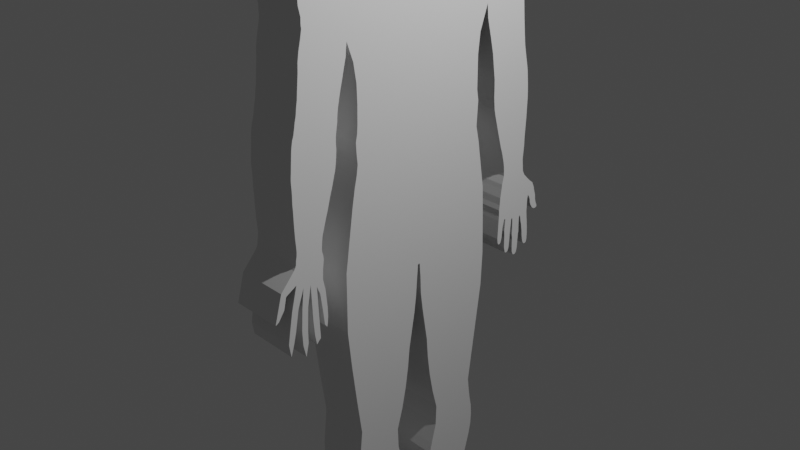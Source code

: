 # Source: HumanBody3.blend  (saved by Blender 3.4.6; exported with 4.5.12 LTS)
import bpy
from mathutils import Matrix  # noqa: F401  (used for matrix-valued properties, if any)

bpy.ops.wm.read_factory_settings(use_empty=True)
scene = bpy.context.scene
scene.name = 'Scene'

# ---- collections
col_collection = bpy.data.collections.new('Collection'); scene.collection.children.link(col_collection)

# ---- world
world_world = bpy.data.worlds.new('World'); scene.world = world_world
world_world.use_nodes = True; world_world.node_tree.nodes.clear()
_N = world_world.node_tree.nodes; _L = world_world.node_tree.links
n0 = _N.new('ShaderNodeOutputWorld'); n0.name = 'World Output'; n0.location = (300, 300)
n1 = _N.new('ShaderNodeBackground'); n1.name = 'Background'; n1.location = (10, 300)
n1.inputs[0].default_value = (0.05088, 0.05088, 0.05088, 1.0)
_L.new(n1.outputs[0], n0.inputs[0])
n0.is_active_output = True
world_world.color = (0.05088, 0.05088, 0.05088)
world_world.use_sun_shadow = False
world_world.sun_shadow_jitter_overblur = 0.0

# ---- cameras
cam_camera = bpy.data.cameras.new('Camera')
cam_camera.clip_end = 100.0
cam_camera.ortho_scale = 7.314

# ---- lights
light_light = bpy.data.lights.new('Light', 'POINT')
light_light.transmission_factor = 0.0
light_light.energy = 1000.0
light_light.shadow_soft_size = 0.1
light_light.shadow_maximum_resolution = 0.006
light_light.use_absolute_resolution = True

# ---- meshes
me_plane = bpy.data.meshes.new('Plane')
me_plane.from_pydata([(0.8184, -0.9625, -0.2837), (-2.11, 0.8941, -0.2837), (1.0, 0.9376, -0.2837), (-0.5, -0.8704, -0.2837), (-4.836, 5.062e-05, -0.2837), (-3.671, -0.3441, -0.2837), (-3.676, 0.3326, -0.2837), (0.4019, -0.001995, -0.2837), (4.084, 0.2358, -0.2837), (4.155, -0.6598, -0.2837), (2.307, -0.296, -0.2837), (1.355, -0.1284, -0.2837), (3.26, -0.2446, -0.2837), (0.5526, -0.02631, -0.2837), (2.784, -0.2269, -0.2837), (1.831, -0.1828, -0.2837), (3.737, -0.3, -0.2837), (2.3, 0.2874, -0.2837), (3.248, 0.2362, -0.2837), (1.351, 0.125, -0.2837), (3.723, 0.2923, -0.2837), (1.825, 0.1772, -0.2837), (2.774, 0.2239, -0.2837), (0.5562, 0.02256, -0.2837), (0.479, 0.01505, -0.2837), (0.4772, -0.01947, -0.2837), (0.4131, -0.01661, -0.2837), (0.4081, 0.01012, -0.2837), (0.4046, -0.009304, -0.2837), (0.4032, 0.004062, -0.2837), (0.9534, 0.05742, -0.2837), (0.7548, 0.03063, -0.2837), (0.9536, -0.06116, -0.2837), (0.7531, -0.03818, -0.2837), (1.588, 0.1443, -0.2837), (1.593, -0.1497, -0.2837), (2.069, -0.2306, -0.2837), (2.062, 0.2245, -0.2837), (2.546, -0.2849, -0.2837), (2.537, 0.2815, -0.2837), (3.011, 0.1922, -0.2837), (3.13, 0.2125, -0.2837), (2.893, 0.1974, -0.2837), (3.022, -0.2016, -0.2837), (2.903, -0.205, -0.2837), (3.141, -0.2207, -0.2837), (3.498, -0.2877, -0.2837), (3.975, -0.2877, -0.2837), (3.856, -0.2971, -0.2837), (4.094, -0.2645, -0.2837), (4.153, -0.2513, -0.2837), (3.486, 0.2818, -0.2837), (3.96, 0.2811, -0.2837), (3.841, 0.2919, -0.2837), (2.171, 0.7866, -0.2837), (3.184, 0.7612, -0.2837), (2.677, 0.856, -0.2837), (3.691, 0.6419, -0.2837), (2.424, 0.8213, -0.2837), (3.437, 0.6911, -0.2837), (2.931, 0.8278, -0.2837), (3.944, 0.6032, -0.2837), (2.298, 0.8022, -0.2837), (3.311, 0.7209, -0.2837), (2.804, 0.8506, -0.2837), (3.817, 0.6226, -0.2837), (2.551, 0.8474, -0.2837), (3.564, 0.6717, -0.2837), (3.057, 0.7945, -0.2837), (4.07, 0.5979, -0.2837), (2.516, -0.8438, -0.2837), (3.364, -0.7176, -0.2837), (1.667, -0.8624, -0.2837), (3.789, -0.6345, -0.2837), (2.091, -0.8022, -0.2837), (2.94, -0.8273, -0.2837), (1.243, -0.9168, -0.2837), (4.001, -0.6161, -0.2837), (4.079, -0.6456, -0.2837), (-0.7025, 0.8289, -0.2837), (-1.627, 0.78, -0.2837), (0.2225, 0.9358, -0.2837), (-1.848, 0.8031, -0.2837), (-0.1662, 0.9167, -0.2837), (-1.263, 0.7836, -0.2837), (0.6113, 0.9508, -0.2837), (-1.073, 0.8002, -0.2837), (-1.149, 0.804, -0.2837), (-0.8735, 0.7903, -0.2837), (0.1592, -0.9617, -0.2837), (-2.107, -0.8979, -0.2837), (-1.303, -0.7906, -0.2837), (-1.144, -0.8129, -0.2837), (-1.705, -0.7935, -0.2837), (-0.7009, -0.8368, -0.2837), (-1.504, -0.7872, -0.2837), (-1.223, -0.7969, -0.2837), (-1.906, -0.8262, -0.2837), (-0.9227, -0.7966, -0.2837), (-0.8118, -0.8118, -0.2837), (-1.034, -0.8077, -0.2837), (-4.306, -0.4251, -0.2837), (-3.164, -1.177, -0.2837), (-4.74, -0.2733, -0.2837), (-3.82, -0.3455, -0.2837), (-4.528, -0.4048, -0.2837), (-4.06, -0.395, -0.2837), (-4.823, -0.1127, -0.2837), (-3.756, -0.3399, -0.2837), (-4.373, -0.4253, -0.2837), (-3.966, -0.3777, -0.2837), (-4.796, -0.1831, -0.2837), (-3.891, -0.357, -0.2837), (-4.639, -0.3566, -0.2837), (-4.211, -0.4194, -0.2837), (-4.834, -0.0528, -0.2837), (-4.313, 0.4202, -0.2837), (-4.625, 0.3593, -0.2837), (-3.888, 0.3548, -0.2837), (-4.78, 0.2136, -0.2837), (-4.075, 0.3881, -0.2837), (-4.483, 0.4079, -0.2837), (-2.89, -1.382, -0.2837), (-4.826, 0.1004, -0.2837), (-4.166, 0.3977, -0.2837), (-4.545, 0.3941, -0.2837), (-3.803, 0.3358, -0.2837), (-4.71, 0.2999, -0.2837), (-3.968, 0.3679, -0.2837), (-4.401, 0.4146, -0.2837), (-3.745, 0.3352, -0.2837), (-4.806, 0.157, -0.2837), (-4.834, 0.05022, -0.2837), (-3.362, -0.747, -0.2837), (-2.7, -1.413, -0.2837), (-3.24, -1.031, -0.2837), (-3.05, -1.302, -0.2837), (-3.522, -0.4878, -0.2837), (-3.107, 1.242, -0.2837), (-3.323, 0.8167, -0.2837), (-2.812, 1.395, -0.2837), (-3.483, 0.531, -0.2837), (-3.012, 1.325, -0.2837), (-3.21, 1.097, -0.2837), (-2.628, 1.409, -0.2837), (-3.115, -1.242, -0.2837), (-3.576, 0.4184, -0.2837), (-3.166, 1.169, -0.2837), (-2.72, 1.407, -0.2837), (-1.693, 1.465, -0.2837), (-2.153, 1.413, -0.2837), (-1.392, 1.025, -0.2837), (-2.371, 1.383, -0.2837), (-1.443, 1.507, -0.2837), (-1.999, 1.434, -0.2837), (-1.762, 0.9577, -0.2837), (-2.507, 1.402, -0.2837), (-1.572, 1.48, -0.2837), (-2.069, 1.428, -0.2837), (-1.583, 0.9983, -0.2837), (-2.279, 1.386, -0.2837), (-1.306, 1.038, -0.2837), (-1.856, 1.447, -0.2837), (-1.965, 0.9079, -0.2837), (-0.357, 1.228, -0.2837), (-0.09466, 1.223, -0.2837), (-0.8996, 1.075, -0.2837), (-0.1572, 1.55, -0.2837), (-0.5243, 1.179, -0.2837), (-0.2375, 1.244, -0.2837), (-1.112, 1.043, -0.2837), (-0.2208, 1.544, -0.2837), (-0.4686, 1.199, -0.2837), (-0.1866, 1.244, -0.2837), (-0.9793, 1.056, -0.2837), (-0.1032, 1.578, -0.2837), (-0.6903, 1.132, -0.2837), (-0.2924, 1.239, -0.2837), (-1.192, 1.042, -0.2837), (-0.8318, 1.561, -0.2837), (-1.137, 1.556, -0.2837), (-0.5263, 1.548, -0.2837), (-1.29, 1.54, -0.2837), (-0.679, 1.555, -0.2837), (-0.9845, 1.564, -0.2837), (-0.3736, 1.542, -0.2837), (-1.366, 1.525, -0.2837), (-0.7554, 1.559, -0.2837), (-1.061, 1.561, -0.2837), (-0.4499, 1.548, -0.2837), (-1.214, 1.548, -0.2837), (-0.6027, 1.551, -0.2837), (-0.9081, 1.562, -0.2837), (-0.2972, 1.536, -0.2837), (0.3586, 1.408, -0.2837), (0.4518, 1.558, -0.2837), (0.3477, 1.301, -0.2837), (0.4166, 1.653, -0.2837), (0.5452, 1.384, -0.2837), (0.5986, 1.522, -0.2837), (0.1997, 1.192, -0.2837), (0.2116, 1.65, -0.2837), (0.405, 1.396, -0.2837), (0.3868, 1.525, -0.2837), (0.3242, 1.192, -0.2837), (0.5277, 1.575, -0.2837), (0.4803, 1.292, -0.2837), (0.4276, 1.419, -0.2837), (0.05817, 1.203, -0.2837), (0.1598, 1.659, -0.2837), (0.3749, 1.397, -0.2837), (0.3845, 1.544, -0.2837), (0.3276, 1.291, -0.2837), (0.4801, 1.662, -0.2837), (0.544, 1.298, -0.2837), (0.5465, 1.42, -0.2837), (0.1396, 1.199, -0.2837), (0.3542, 1.647, -0.2837), (0.4795, 1.389, -0.2837), (0.4362, 1.525, -0.2837), (0.267, 1.195, -0.2837), (0.4882, 1.568, -0.2837), (0.386, 1.297, -0.2837), (0.3726, 1.416, -0.2837), (-0.04213, 1.217, -0.2837), (0.7578, 1.339, -0.2837), (0.7093, 1.375, -0.2837), (0.684, 1.3, -0.2837), (0.6054, 1.383, -0.2837), (0.7511, 1.318, -0.2837), (0.747, 1.361, -0.2837), (0.5798, 1.298, -0.2837), (0.6031, 1.196, -0.2837), (0.4308, 1.26, -0.2837), (0.4785, 1.187, -0.2837), (0.3555, 1.276, -0.2837), (0.5415, 1.185, -0.2837), (0.5431, 1.252, -0.2837), (0.4177, 1.189, -0.2837), (0.5872, 1.191, -0.2837), (0.5916, 1.241, -0.2837), (0.6152, 1.217, -0.2837), (0.6056, 1.232, -0.2837), (0.6138, 1.207, -0.2837), (0.2845, 1.648, -0.2837), (0.3692, 1.534, -0.2837), (0.7018, 1.674, -0.2837), (0.596, 1.671, -0.2837), (0.6294, 1.588, -0.2837), (0.5452, 1.669, -0.2837), (0.7037, 1.602, -0.2837), (0.6541, 1.675, -0.2837), (0.5713, 1.583, -0.2837), (0.5079, 1.664, -0.2837), (0.7345, 1.667, -0.2837), (0.6238, 1.674, -0.2837), (0.607, 1.586, -0.2837), (0.5755, 1.671, -0.2837), (0.6663, 1.594, -0.2837), (0.6722, 1.673, -0.2837), (0.5513, 1.579, -0.2837), (0.7473, 1.632, -0.2837), (0.7464, 1.654, -0.2837), (0.7313, 1.614, -0.2837), (0.741, 1.661, -0.2837), (0.7422, 1.621, -0.2837), (0.7511, 1.644, -0.2837), (0.7182, 1.608, -0.2837), (0.5044, 1.421, -0.2837), (0.4639, 1.42, -0.2837), (0.5368, 1.527, -0.2837), (0.4842, 1.525, -0.2837), (0.5679, 1.528, -0.2837), (0.7543, 1.432, -0.2837), (0.68, 1.518, -0.2837), (0.6415, 1.428, -0.2837), (0.6344, 1.521, -0.2837), (0.698, 1.429, -0.2837), (0.7283, 1.516, -0.2837), (0.5937, 1.425, -0.2837), (0.6167, 1.521, -0.2837), (0.7305, 1.43, -0.2837), (0.7018, 1.518, -0.2837), (0.6197, 1.428, -0.2837), (0.6564, 1.518, -0.2837), (0.6664, 1.428, -0.2837), (0.7504, 1.515, -0.2837), (0.5679, 1.42, -0.2837), (0.7977, 1.44, -0.2837), (0.7673, 1.512, -0.2837), (0.7796, 1.434, -0.2837), (0.827, 1.482, -0.2837), (0.8039, 1.503, -0.2837), (0.8218, 1.454, -0.2837), (0.7823, 1.51, -0.2837), (0.829, 1.468, -0.2837), (0.8212, 1.495, -0.2837), (0.8104, 1.445, -0.2837), (0.1382, 1.76, -0.2837), (0.03034, 1.72, -0.2837), (0.2088, 1.781, -0.2837), (-0.02942, 1.65, -0.2837), (0.1749, 1.772, -0.2837), (0.1037, 1.752, -0.2837), (0.2266, 1.693, -0.2837), (-0.06378, 1.616, -0.2837), (0.1551, 1.765, -0.2837), (0.06197, 1.735, -0.2837), (0.2436, 1.696, -0.2837), (0.0006543, 1.683, -0.2837), (0.1885, 1.776, -0.2837), (0.1217, 1.755, -0.2837), (0.1963, 1.682, -0.2837), (0.3608, 1.792, -0.2837), (0.2848, 1.793, -0.2837), (0.3157, 1.723, -0.2837), (0.248, 1.784, -0.2837), (0.3456, 1.747, -0.2837), (0.3189, 1.807, -0.2837), (0.2799, 1.704, -0.2837), (0.2259, 1.781, -0.2837), (0.3566, 1.762, -0.2837), (0.2998, 1.799, -0.2837), (0.2996, 1.712, -0.2837), (0.271, 1.789, -0.2837), (0.3329, 1.734, -0.2837), (0.3324, 1.814, -0.2837), (0.2657, 1.699, -0.2837), (0.3487, 1.813, -0.2837), (0.3395, 1.815, -0.2837), (0.3557, 1.807, -0.2837), (0.3611, 1.776, -0.2837), (-2.515, -1.413, -0.2837), (-2.417, -1.39, -0.2837), (-2.618, -1.418, -0.2837), (-2.135, -1.426, -0.2837), (-1.979, -0.9115, -0.2837), (-2.316, -1.388, -0.2837), (-2.044, -0.908, -0.2837), (-2.238, -1.402, -0.2837), (-2.042, -1.44, -0.2837), (-2.362, -1.392, -0.2837), (-0.9701, -1.063, -0.2837), (-1.401, -1.027, -0.2837), (-1.458, -1.509, -0.2837), (-1.641, -0.9925, -0.2837), (-1.206, -1.555, -0.2837), (-1.194, -1.049, -0.2837), (-1.711, -1.465, -0.2837), (-1.799, -0.954, -0.2837), (-1.075, -1.564, -0.2837), (-1.303, -1.043, -0.2837), (-1.579, -1.484, -0.2837), (-1.485, -1.021, -0.2837), (-1.362, -1.535, -0.2837), (-1.084, -1.05, -0.2837), (-1.872, -1.451, -0.2837), (-1.887, -0.9343, -0.2837), (-1.03, -1.568, -0.2837), (-1.347, -1.036, -0.2837), (-1.521, -1.498, -0.2837), (-1.54, -1.013, -0.2837), (-1.281, -1.549, -0.2837), (-1.146, -1.046, -0.2837), (-1.798, -1.458, -0.2837), (-1.705, -0.9776, -0.2837), (-1.136, -1.56, -0.2837), (-1.262, -1.048, -0.2837), (-1.656, -1.475, -0.2837), (-1.433, -1.026, -0.2837), (-1.407, -1.519, -0.2837), (-1.02, -1.056, -0.2837), (-1.946, -1.444, -0.2837), (-0.1008, -1.232, -0.2837), (-0.511, -1.19, -0.2837), (-0.5412, -1.557, -0.2837), (-0.7958, -1.107, -0.2837), (-0.2487, -1.544, -0.2837), (-0.248, -1.248, -0.2837), (-0.8605, -1.564, -0.2837), (-0.902, -1.079, -0.2837), (-0.1556, -1.557, -0.2837), (-0.3423, -1.238, -0.2837), (-0.6956, -1.561, -0.2837), (-0.6851, -1.14, -0.2837), (-0.3388, -1.545, -0.2837), (-0.1791, -1.247, -0.2837), (-0.9519, -1.569, -0.2837), (-0.9405, -1.068, -0.2837), (-0.1092, -1.582, -0.2837), (-0.3814, -1.227, -0.2837), (-0.6102, -1.559, -0.2837), (-0.7243, -1.129, -0.2837), (-0.2912, -1.542, -0.2837), (-0.2088, -1.251, -0.2837), (-0.9171, -1.566, -0.2837), (-0.8493, -1.093, -0.2837), (-0.204, -1.553, -0.2837), (-0.292, -1.244, -0.2837), (-0.7652, -1.565, -0.2837), (-0.5762, -1.169, -0.2837), (-0.4239, -1.552, -0.2837), (-0.1448, -1.237, -0.2837), (-0.9927, -1.57, -0.2837), (-0.1338, -1.567, -0.2837), (0.775, -1.349, -0.2837), (0.2279, -1.223, -0.2837), (0.048, -1.563, -0.2837), (0.3737, -1.82, -0.2837), (0.7811, -1.658, -0.2837), (0.07072, -1.739, -0.2837), (0.6356, -1.218, -0.2837), (0.8564, -1.482, -0.2837), (0.2503, -1.714, -0.2837), (0.519, -1.662, -0.2837), (0.1201, -1.685, -0.2837), (0.6419, -1.681, -0.2837), (0.3503, -1.781, -0.2837), (0.3079, -1.626, -0.2837), (0.1059, -1.483, -0.2837), (0.5636, -1.52, -0.2837), (0.5329, -1.591, -0.2837), (0.7181, -1.513, -0.2837), (0.3043, -1.551, -0.2837), (0.3255, -1.506, -0.2837), (0.6593, -1.621, -0.2837), (0.1052, -1.398, -0.2837), (0.5121, -1.382, -0.2837), (0.5644, -1.45, -0.2837), (0.6679, -1.368, -0.2837), (0.3325, -1.438, -0.2837), (0.2796, -1.391, -0.2837), (0.7174, -1.45, -0.2837), (0.1504, -1.326, -0.2837), (0.4383, -1.263, -0.2837), (0.7402, -1.317, -0.2837), (0.5392, -1.251, -0.2837), (0.7227, -1.3, -0.2837), (0.249, -1.288, -0.2837), (0.7576, -1.333, -0.2837), (0.5967, -1.244, -0.2837), (0.5235, -1.203, -0.2837), (-0.0002586, -1.245, -0.2837), (0.4245, -1.205, -0.2837), (0.59, -1.209, -0.2837), (0.1011, -1.25, -0.2837), (0.8184, -0.9625, 0.2929), (-2.11, 0.8941, 0.2929), (1.0, 0.9376, 0.2929), (-0.5, -0.8704, 0.2929), (-4.836, 5.063e-05, 0.2929), (-3.671, -0.3441, 0.2929), (-3.676, 0.3326, 0.2929), (0.4019, -0.001995, 0.2929), (4.084, 0.2358, 0.2929), (4.155, -0.6598, 0.2929), (2.307, -0.296, 0.2929), (1.355, -0.1284, 0.2929), (3.26, -0.2446, 0.2929), (0.5526, -0.02631, 0.2929), (2.784, -0.2269, 0.2929), (1.831, -0.1828, 0.2929), (3.737, -0.3, 0.2929), (2.3, 0.2874, 0.2929), (3.248, 0.2362, 0.2929), (1.351, 0.125, 0.2929), (3.723, 0.2923, 0.2929), (1.825, 0.1772, 0.2929), (2.774, 0.2239, 0.2929), (0.5562, 0.02256, 0.2929), (0.479, 0.01505, 0.2929), (0.4772, -0.01947, 0.2929), (0.4131, -0.01661, 0.2929), (0.4081, 0.01012, 0.2929), (0.4046, -0.009304, 0.2929), (0.4032, 0.004062, 0.2929), (0.9534, 0.05742, 0.2929), (0.7548, 0.03063, 0.2929), (0.9536, -0.06116, 0.2929), (0.7531, -0.03818, 0.2929), (1.588, 0.1443, 0.2929), (1.593, -0.1497, 0.2929), (2.069, -0.2306, 0.2929), (2.062, 0.2245, 0.2929), (2.546, -0.2849, 0.2929), (2.537, 0.2815, 0.2929), (3.011, 0.1922, 0.2929), (3.13, 0.2125, 0.2929), (2.893, 0.1974, 0.2929), (3.022, -0.2016, 0.2929), (2.903, -0.205, 0.2929), (3.141, -0.2207, 0.2929), (3.498, -0.2877, 0.2929), (3.975, -0.2877, 0.2929), (3.856, -0.2971, 0.2929), (4.094, -0.2645, 0.2929), (4.153, -0.2513, 0.2929), (3.486, 0.2818, 0.2929), (3.96, 0.2811, 0.2929), (3.841, 0.2919, 0.2929), (2.171, 0.7866, 0.2929), (3.184, 0.7612, 0.2929), (2.677, 0.856, 0.2929), (3.691, 0.6419, 0.2929), (2.424, 0.8213, 0.2929), (3.437, 0.6911, 0.2929), (2.931, 0.8278, 0.2929), (3.944, 0.6032, 0.2929), (2.298, 0.8022, 0.2929), (3.311, 0.7209, 0.2929), (2.804, 0.8506, 0.2929), (3.817, 0.6226, 0.2929), (2.551, 0.8474, 0.2929), (3.564, 0.6717, 0.2929), (3.057, 0.7945, 0.2929), (4.07, 0.5979, 0.2929), (2.516, -0.8438, 0.2929), (3.364, -0.7176, 0.2929), (1.667, -0.8624, 0.2929), (3.789, -0.6345, 0.2929), (2.091, -0.8022, 0.2929), (2.94, -0.8273, 0.2929), (1.243, -0.9168, 0.2929), (4.001, -0.6161, 0.2929), (4.079, -0.6456, 0.2929), (-0.7025, 0.8289, 0.2929), (-1.627, 0.78, 0.2929), (0.2225, 0.9358, 0.2929), (-1.848, 0.8031, 0.2929), (-0.1662, 0.9167, 0.2929), (-1.263, 0.7836, 0.2929), (0.6113, 0.9508, 0.2929), (-1.073, 0.8002, 0.2929), (-1.149, 0.804, 0.2929), (-0.8735, 0.7903, 0.2929), (0.1592, -0.9617, 0.2929), (-2.107, -0.8979, 0.2929), (-1.303, -0.7906, 0.2929), (-1.144, -0.8129, 0.2929), (-1.705, -0.7935, 0.2929), (-0.7009, -0.8368, 0.2929), (-1.504, -0.7872, 0.2929), (-1.223, -0.7969, 0.2929), (-1.906, -0.8262, 0.2929), (-0.9227, -0.7966, 0.2929), (-0.8118, -0.8118, 0.2929), (-1.034, -0.8077, 0.2929), (-4.306, -0.4251, 0.2929), (-3.164, -1.177, 0.2929), (-4.74, -0.2733, 0.2929), (-3.82, -0.3455, 0.2929), (-4.528, -0.4048, 0.2929), (-4.06, -0.395, 0.2929), (-4.823, -0.1127, 0.2929), (-3.756, -0.3399, 0.2929), (-4.373, -0.4253, 0.2929), (-3.966, -0.3777, 0.2929), (-4.796, -0.1831, 0.2929), (-3.891, -0.357, 0.2929), (-4.639, -0.3566, 0.2929), (-4.211, -0.4194, 0.2929), (-4.834, -0.0528, 0.2929), (-4.313, 0.4202, 0.2929), (-4.625, 0.3593, 0.2929), (-3.888, 0.3548, 0.2929), (-4.78, 0.2136, 0.2929), (-4.075, 0.3881, 0.2929), (-4.483, 0.4079, 0.2929), (-2.89, -1.382, 0.2929), (-4.826, 0.1004, 0.2929), (-4.166, 0.3977, 0.2929), (-4.545, 0.3941, 0.2929), (-3.803, 0.3358, 0.2929), (-4.71, 0.2999, 0.2929), (-3.968, 0.3679, 0.2929), (-4.401, 0.4146, 0.2929), (-3.745, 0.3352, 0.2929), (-4.806, 0.157, 0.2929), (-4.834, 0.05022, 0.2929), (-3.362, -0.747, 0.2929), (-2.7, -1.413, 0.2929), (-3.24, -1.031, 0.2929), (-3.05, -1.302, 0.2929), (-3.522, -0.4878, 0.2929), (-3.107, 1.242, 0.2929), (-3.323, 0.8167, 0.2929), (-2.812, 1.395, 0.2929), (-3.483, 0.531, 0.2929), (-3.012, 1.325, 0.2929), (-3.21, 1.097, 0.2929), (-2.628, 1.409, 0.2929), (-3.115, -1.242, 0.2929), (-3.576, 0.4184, 0.2929), (-3.166, 1.169, 0.2929), (-2.72, 1.407, 0.2929), (-1.693, 1.465, 0.2929), (-2.153, 1.413, 0.2929), (-1.392, 1.025, 0.2929), (-2.371, 1.383, 0.2929), (-1.443, 1.507, 0.2929), (-1.999, 1.434, 0.2929), (-1.762, 0.9577, 0.2929), (-2.507, 1.402, 0.2929), (-1.572, 1.48, 0.2929), (-2.069, 1.428, 0.2929), (-1.583, 0.9983, 0.2929), (-2.279, 1.386, 0.2929), (-1.306, 1.038, 0.2929), (-1.856, 1.447, 0.2929), (-1.965, 0.9079, 0.2929), (-0.357, 1.228, 0.2929), (-0.09466, 1.223, 0.2929), (-0.8996, 1.075, 0.2929), (-0.1572, 1.55, 0.2929), (-0.5243, 1.179, 0.2929), (-0.2375, 1.244, 0.2929), (-1.112, 1.043, 0.2929), (-0.2208, 1.544, 0.2929), (-0.4686, 1.199, 0.2929), (-0.1866, 1.244, 0.2929), (-0.9793, 1.056, 0.2929), (-0.1032, 1.578, 0.2929), (-0.6903, 1.132, 0.2929), (-0.2924, 1.239, 0.2929), (-1.192, 1.042, 0.2929), (-0.8318, 1.561, 0.2929), (-1.137, 1.556, 0.2929), (-0.5263, 1.548, 0.2929), (-1.29, 1.54, 0.2929), (-0.679, 1.555, 0.2929), (-0.9845, 1.564, 0.2929), (-0.3736, 1.542, 0.2929), (-1.366, 1.525, 0.2929), (-0.7554, 1.559, 0.2929), (-1.061, 1.561, 0.2929), (-0.4499, 1.548, 0.2929), (-1.214, 1.548, 0.2929), (-0.6027, 1.551, 0.2929), (-0.9081, 1.562, 0.2929), (-0.2972, 1.536, 0.2929), (0.3586, 1.408, 0.2929), (0.4518, 1.558, 0.2929), (0.3477, 1.301, 0.2929), (0.4166, 1.653, 0.2929), (0.5452, 1.384, 0.2929), (0.5986, 1.522, 0.2929), (0.1997, 1.192, 0.2929), (0.2116, 1.65, 0.2929), (0.405, 1.396, 0.2929), (0.3868, 1.525, 0.2929), (0.3242, 1.192, 0.2929), (0.5277, 1.575, 0.2929), (0.4803, 1.292, 0.2929), (0.4276, 1.419, 0.2929), (0.05817, 1.203, 0.2929), (0.1598, 1.659, 0.2929), (0.3749, 1.397, 0.2929), (0.3845, 1.544, 0.2929), (0.3276, 1.291, 0.2929), (0.4801, 1.662, 0.2929), (0.544, 1.298, 0.2929), (0.5465, 1.42, 0.2929), (0.1396, 1.199, 0.2929), (0.3542, 1.647, 0.2929), (0.4795, 1.389, 0.2929), (0.4362, 1.525, 0.2929), (0.267, 1.195, 0.2929), (0.4882, 1.568, 0.2929), (0.386, 1.297, 0.2929), (0.3726, 1.416, 0.2929), (-0.04213, 1.217, 0.2929), (0.7578, 1.339, 0.2929), (0.7093, 1.375, 0.2929), (0.684, 1.3, 0.2929), (0.6054, 1.383, 0.2929), (0.7511, 1.318, 0.2929), (0.747, 1.361, 0.2929), (0.5798, 1.298, 0.2929), (0.6031, 1.196, 0.2929), (0.4308, 1.26, 0.2929), (0.4785, 1.187, 0.2929), (0.3555, 1.276, 0.2929), (0.5415, 1.185, 0.2929), (0.5431, 1.252, 0.2929), (0.4177, 1.189, 0.2929), (0.5872, 1.191, 0.2929), (0.5916, 1.241, 0.2929), (0.6152, 1.217, 0.2929), (0.6056, 1.232, 0.2929), (0.6138, 1.207, 0.2929), (0.2845, 1.648, 0.2929), (0.3692, 1.534, 0.2929), (0.7018, 1.674, 0.2929), (0.596, 1.671, 0.2929), (0.6294, 1.588, 0.2929), (0.5452, 1.669, 0.2929), (0.7037, 1.602, 0.2929), (0.6541, 1.675, 0.2929), (0.5713, 1.583, 0.2929), (0.5079, 1.664, 0.2929), (0.7345, 1.667, 0.2929), (0.6238, 1.674, 0.2929), (0.607, 1.586, 0.2929), (0.5755, 1.671, 0.2929), (0.6663, 1.594, 0.2929), (0.6722, 1.673, 0.2929), (0.5513, 1.579, 0.2929), (0.7473, 1.632, 0.2929), (0.7464, 1.654, 0.2929), (0.7313, 1.614, 0.2929), (0.741, 1.661, 0.2929), (0.7422, 1.621, 0.2929), (0.7511, 1.644, 0.2929), (0.7182, 1.608, 0.2929), (0.5044, 1.421, 0.2929), (0.4639, 1.42, 0.2929), (0.5368, 1.527, 0.2929), (0.4842, 1.525, 0.2929), (0.5679, 1.528, 0.2929), (0.7543, 1.432, 0.2929), (0.68, 1.518, 0.2929), (0.6415, 1.428, 0.2929), (0.6344, 1.521, 0.2929), (0.698, 1.429, 0.2929), (0.7283, 1.516, 0.2929), (0.5937, 1.425, 0.2929), (0.6167, 1.521, 0.2929), (0.7305, 1.43, 0.2929), (0.7018, 1.518, 0.2929), (0.6197, 1.428, 0.2929), (0.6564, 1.518, 0.2929), (0.6664, 1.428, 0.2929), (0.7504, 1.515, 0.2929), (0.5679, 1.42, 0.2929), (0.7977, 1.44, 0.2929), (0.7673, 1.512, 0.2929), (0.7796, 1.434, 0.2929), (0.827, 1.482, 0.2929), (0.8039, 1.503, 0.2929), (0.8218, 1.454, 0.2929), (0.7823, 1.51, 0.2929), (0.829, 1.468, 0.2929), (0.8212, 1.495, 0.2929), (0.8104, 1.445, 0.2929), (0.1382, 1.76, 0.2929), (0.03034, 1.72, 0.2929), (0.2088, 1.781, 0.2929), (-0.02942, 1.65, 0.2929), (0.1749, 1.772, 0.2929), (0.1037, 1.752, 0.2929), (0.2266, 1.693, 0.2929), (-0.06378, 1.616, 0.2929), (0.1551, 1.765, 0.2929), (0.06197, 1.735, 0.2929), (0.2436, 1.696, 0.2929), (0.0006542, 1.683, 0.2929), (0.1885, 1.776, 0.2929), (0.1217, 1.755, 0.2929), (0.1963, 1.682, 0.2929), (0.3608, 1.792, 0.2929), (0.2848, 1.793, 0.2929), (0.3157, 1.723, 0.2929), (0.248, 1.784, 0.2929), (0.3456, 1.747, 0.2929), (0.3189, 1.807, 0.2929), (0.2799, 1.704, 0.2929), (0.2259, 1.781, 0.2929), (0.3566, 1.762, 0.2929), (0.2998, 1.799, 0.2929), (0.2996, 1.712, 0.2929), (0.271, 1.789, 0.2929), (0.3329, 1.734, 0.2929), (0.3324, 1.814, 0.2929), (0.2657, 1.699, 0.2929), (0.3487, 1.813, 0.2929), (0.3395, 1.815, 0.2929), (0.3557, 1.807, 0.2929), (0.3611, 1.776, 0.2929), (-2.515, -1.413, 0.2929), (-2.417, -1.39, 0.2929), (-2.618, -1.418, 0.2929), (-2.135, -1.426, 0.2929), (-1.979, -0.9115, 0.2929), (-2.316, -1.388, 0.2929), (-2.044, -0.908, 0.2929), (-2.238, -1.402, 0.2929), (-2.042, -1.44, 0.2929), (-2.362, -1.392, 0.2929), (-0.9701, -1.063, 0.2929), (-1.401, -1.027, 0.2929), (-1.458, -1.509, 0.2929), (-1.641, -0.9925, 0.2929), (-1.206, -1.555, 0.2929), (-1.194, -1.049, 0.2929), (-1.711, -1.465, 0.2929), (-1.799, -0.954, 0.2929), (-1.075, -1.564, 0.2929), (-1.303, -1.043, 0.2929), (-1.579, -1.484, 0.2929), (-1.485, -1.021, 0.2929), (-1.362, -1.535, 0.2929), (-1.084, -1.05, 0.2929), (-1.872, -1.451, 0.2929), (-1.887, -0.9343, 0.2929), (-1.03, -1.568, 0.2929), (-1.347, -1.036, 0.2929), (-1.521, -1.498, 0.2929), (-1.54, -1.013, 0.2929), (-1.281, -1.549, 0.2929), (-1.146, -1.046, 0.2929), (-1.798, -1.458, 0.2929), (-1.705, -0.9776, 0.2929), (-1.136, -1.56, 0.2929), (-1.262, -1.048, 0.2929), (-1.656, -1.475, 0.2929), (-1.433, -1.026, 0.2929), (-1.407, -1.519, 0.2929), (-1.02, -1.056, 0.2929), (-1.946, -1.444, 0.2929), (-0.1008, -1.232, 0.2929), (-0.511, -1.19, 0.2929), (-0.5412, -1.557, 0.2929), (-0.7958, -1.107, 0.2929), (-0.2487, -1.544, 0.2929), (-0.248, -1.248, 0.2929), (-0.8605, -1.564, 0.2929), (-0.902, -1.079, 0.2929), (-0.1556, -1.557, 0.2929), (-0.3423, -1.238, 0.2929), (-0.6956, -1.561, 0.2929), (-0.6851, -1.14, 0.2929), (-0.3388, -1.545, 0.2929), (-0.1791, -1.247, 0.2929), (-0.9519, -1.569, 0.2929), (-0.9405, -1.068, 0.2929), (-0.1092, -1.582, 0.2929), (-0.3814, -1.227, 0.2929), (-0.6102, -1.559, 0.2929), (-0.7243, -1.129, 0.2929), (-0.2912, -1.542, 0.2929), (-0.2088, -1.251, 0.2929), (-0.9171, -1.566, 0.2929), (-0.8493, -1.093, 0.2929), (-0.204, -1.553, 0.2929), (-0.292, -1.244, 0.2929), (-0.7652, -1.565, 0.2929), (-0.5762, -1.169, 0.2929), (-0.4239, -1.552, 0.2929), (-0.1448, -1.237, 0.2929), (-0.9927, -1.57, 0.2929), (-0.1338, -1.567, 0.2929), (0.775, -1.349, 0.2929), (0.2279, -1.223, 0.2929), (0.048, -1.563, 0.2929), (0.3737, -1.82, 0.2929), (0.7811, -1.658, 0.2929), (0.07072, -1.739, 0.2929), (0.6356, -1.218, 0.2929), (0.8564, -1.482, 0.2929), (0.2503, -1.714, 0.2929), (0.519, -1.662, 0.2929), (0.1201, -1.685, 0.2929), (0.6419, -1.681, 0.2929), (0.3503, -1.781, 0.2929), (0.3079, -1.626, 0.2929), (0.1059, -1.483, 0.2929), (0.5636, -1.52, 0.2929), (0.5329, -1.591, 0.2929), (0.7181, -1.513, 0.2929), (0.3043, -1.551, 0.2929), (0.3255, -1.506, 0.2929), (0.6593, -1.621, 0.2929), (0.1052, -1.398, 0.2929), (0.5121, -1.382, 0.2929), (0.5644, -1.45, 0.2929), (0.6679, -1.368, 0.2929), (0.3325, -1.438, 0.2929), (0.2796, -1.391, 0.2929), (0.7174, -1.45, 0.2929), (0.1504, -1.326, 0.2929), (0.4383, -1.263, 0.2929), (0.7402, -1.317, 0.2929), (0.5392, -1.251, 0.2929), (0.7227, -1.3, 0.2929), (0.249, -1.288, 0.2929), (0.7576, -1.333, 0.2929), (0.5967, -1.244, 0.2929), (0.5235, -1.203, 0.2929), (-0.0002586, -1.245, 0.2929), (0.4245, -1.205, 0.2929), (0.59, -1.209, 0.2929), (0.1011, -1.25, 0.2929), (4.59, -0.6834, -0.09437), (4.589, -0.2748, -0.09437), (4.586, -0.6328, 0.056), (4.585, -0.2243, 0.056), (4.765, -0.6862, -0.07114), (4.764, -0.2776, -0.07114), (4.761, -0.6356, 0.07924), (4.76, -0.2271, 0.07924), (4.651, -0.6848, -0.07957), (4.647, -0.6342, 0.07081), (4.65, -0.2762, -0.07957), (4.646, -0.2257, 0.07081), (4.726, -0.7258, 0.4829), (4.726, -0.284, 0.4986), (4.612, -0.7244, 0.4745), (4.612, -0.2826, 0.4902), (4.687, 0.2857, -0.08068), (4.681, 0.5215, -0.08068), (4.696, 0.2647, 0.1019), (4.66, 0.5969, 0.07868), (4.77, 0.2878, -0.07066), (4.774, 0.577, -0.06587), (4.779, 0.2668, 0.112), (4.743, 0.599, 0.0887), (4.65, 0.3281, 0.5053), (4.656, 0.8001, 0.3748), (4.733, 0.3302, 0.5154), (4.739, 0.8022, 0.3849)], [], [(1, 82, 80, 84, 87, 86, 88, 79, 83, 81, 85, 2, 54, 62, 58, 66, 56, 64, 60, 68, 55, 63, 59, 67, 57, 65, 61, 69, 8, 52, 53, 20, 51, 18, 41, 40, 42, 22, 39, 17, 37, 21, 34, 19, 30, 31, 23, 24, 27, 29, 7, 28, 26, 25, 13, 33, 32, 11, 35, 15, 36, 10, 38, 14, 44, 43, 45, 12, 46, 16, 48, 47, 49, 50, 9, 78, 77, 73, 71, 75, 70, 74, 72, 76, 0, 89, 3, 94, 99, 98, 100, 92, 96, 91, 95, 93, 97, 90, 338, 336, 357, 349, 365, 345, 361, 353, 369, 343, 359, 351, 367, 347, 363, 355, 371, 342, 388, 380, 396, 376, 392, 384, 400, 374, 390, 382, 398, 378, 394, 386, 402, 373, 442, 445, 406, 443, 441, 444, 411, 440, 436, 434, 438, 433, 437, 435, 439, 405, 429, 427, 431, 426, 430, 428, 432, 412, 422, 420, 424, 419, 423, 421, 425, 409, 416, 414, 418, 407, 415, 413, 417, 408, 410, 389, 404, 381, 397, 377, 393, 385, 401, 375, 391, 383, 399, 379, 395, 387, 403, 358, 350, 366, 346, 362, 354, 370, 344, 360, 352, 368, 348, 364, 356, 372, 340, 335, 339, 337, 341, 333, 332, 334, 134, 122, 136, 145, 102, 135, 133, 137, 5, 108, 104, 112, 110, 106, 114, 101, 109, 105, 113, 103, 111, 107, 115, 4, 132, 123, 131, 119, 127, 117, 125, 121, 129, 116, 124, 120, 128, 118, 126, 130, 6, 146, 141, 139, 143, 147, 138, 142, 140, 148, 144, 156, 152, 160, 150, 158, 154, 162, 149, 157, 153, 186, 182, 190, 180, 188, 184, 192, 179, 187, 183, 191, 181, 189, 185, 193, 171, 167, 175, 305, 301, 309, 299, 307, 303, 311, 298, 306, 302, 310, 300, 320, 316, 324, 314, 322, 318, 326, 329, 328, 330, 313, 331, 321, 317, 325, 315, 323, 319, 327, 308, 304, 312, 209, 201, 244, 217, 197, 213, 253, 249, 257, 247, 255, 251, 259, 246, 254, 264, 262, 266, 261, 265, 263, 267, 250, 258, 248, 256, 252, 260, 205, 221, 195, 211, 245, 203, 219, 271, 270, 272, 199, 280, 276, 284, 274, 282, 278, 286, 289, 294, 292, 296, 291, 295, 293, 297, 288, 290, 273, 281, 277, 285, 275, 283, 279, 287, 215, 268, 269, 207, 223, 194, 210, 202, 218, 198, 228, 226, 230, 225, 229, 227, 231, 214, 206, 222, 196, 212, 235, 233, 237, 240, 242, 241, 243, 232, 239, 236, 234, 238, 204, 220, 200, 216, 208, 224, 165, 173, 169, 177, 164, 172, 168, 176, 166, 174, 170, 178, 161, 151, 159, 155, 163), (447, 609, 601, 605, 597, 607, 624, 616, 620, 612, 622, 614, 618, 610, 623, 615, 619, 611, 670, 654, 662, 646, 666, 650, 684, 680, 682, 685, 678, 689, 687, 688, 686, 683, 679, 681, 658, 642, 668, 652, 660, 677, 673, 675, 671, 676, 672, 674, 644, 664, 648, 656, 640, 669, 653, 715, 714, 661, 733, 725, 729, 721, 731, 723, 727, 719, 736, 734, 743, 739, 741, 737, 742, 738, 740, 735, 732, 724, 728, 720, 730, 722, 726, 645, 718, 716, 717, 665, 649, 691, 657, 641, 667, 651, 706, 698, 702, 694, 704, 696, 713, 709, 711, 707, 712, 708, 710, 700, 692, 705, 697, 701, 693, 703, 695, 699, 659, 643, 663, 690, 647, 655, 758, 750, 754, 773, 765, 769, 761, 771, 763, 767, 777, 759, 776, 774, 775, 772, 764, 768, 760, 770, 762, 766, 746, 756, 748, 752, 744, 757, 749, 753, 745, 755, 747, 751, 621, 613, 617, 639, 631, 635, 627, 637, 629, 633, 625, 638, 630, 634, 626, 636, 628, 632, 599, 603, 595, 608, 600, 604, 596, 606, 598, 602, 590, 594, 586, 588, 584, 593, 589, 585, 587, 592, 452, 576, 572, 564, 574, 566, 570, 562, 575, 567, 571, 563, 573, 565, 577, 569, 578, 450, 561, 553, 557, 549, 559, 551, 555, 547, 560, 552, 556, 558, 550, 554, 451, 583, 579, 581, 548, 591, 582, 568, 580, 780, 778, 779, 787, 783, 785, 781, 786, 818, 802, 810, 794, 814, 798, 806, 790, 816, 800, 808, 792, 812, 796, 804, 849, 833, 841, 825, 845, 829, 837, 821, 847, 831, 839, 823, 843, 827, 850, 835, 856, 854, 863, 859, 861, 853, 864, 860, 862, 855, 871, 867, 869, 865, 870, 866, 868, 858, 878, 874, 876, 872, 877, 873, 875, 851, 885, 881, 883, 879, 884, 880, 882, 886, 857, 890, 887, 889, 852, 891, 888, 819, 848, 832, 840, 824, 844, 828, 836, 820, 846, 830, 838, 822, 842, 826, 834, 788, 817, 801, 809, 793, 813, 797, 805, 789, 815, 799, 807, 791, 811, 795, 803, 782, 784, 536, 543, 539, 541, 537, 542, 538, 546, 544, 545, 540, 449, 535, 446, 522, 518, 520, 516, 521, 517, 519, 523, 524, 455, 496, 495, 493, 494, 462, 492, 458, 491, 489, 490, 460, 484, 456, 482, 461, 481, 457, 478, 479, 459, 471, 472, 474, 453, 475, 473, 470, 469, 477, 476, 465, 480, 467, 483, 463, 485, 468, 488, 486, 487, 464, 497, 466, 499, 498, 454, 515, 507, 511, 503, 513, 505, 509, 501, 514, 506, 510, 502, 512, 504, 508, 500, 448, 531, 527, 529, 525, 534, 532, 533, 530, 526, 528), (213, 197, 643, 659), (381, 404, 850, 827), (228, 198, 644, 674), (440, 411, 857, 886), (280, 199, 645, 726), (415, 407, 853, 861), (216, 200, 646, 662), (429, 405, 851, 875), (244, 201, 647, 690), (410, 408, 854, 856), (218, 202, 648, 664), (416, 409, 855, 862), (219, 203, 649, 665), (389, 410, 856, 835), (220, 204, 650, 666), (422, 412, 858, 868), (221, 205, 651, 667), (417, 413, 859, 863), (222, 206, 652, 668), (89, 0, 446, 535), (418, 414, 860, 864), (223, 207, 653, 669), (82, 1, 447, 528), (413, 415, 861, 859), (224, 208, 654, 670), (94, 3, 449, 540), (414, 416, 862, 860), (201, 209, 655, 647), (54, 2, 448, 500), (408, 417, 863, 854), (202, 210, 656, 648), (132, 4, 450, 578), (407, 418, 864, 853), (245, 211, 657, 691), (108, 5, 451, 554), (423, 419, 865, 869), (235, 212, 658, 681), (146, 6, 452, 592), (424, 420, 866, 870), (253, 213, 659, 699), (28, 7, 453, 474), (425, 421, 867, 871), (206, 214, 660, 652), (78, 9, 455, 524), (420, 422, 868, 866), (268, 215, 661, 714), (38, 10, 456, 484), (421, 423, 869, 867), (208, 216, 662, 654), (35, 11, 457, 481), (419, 424, 870, 865), (197, 217, 663, 643), (46, 12, 458, 492), (409, 425, 871, 855), (198, 218, 664, 644), (33, 13, 459, 479), (430, 426, 872, 876), (271, 219, 665, 717), (44, 14, 460, 490), (431, 427, 873, 877), (200, 220, 666, 646), (36, 15, 461, 482), (432, 428, 874, 878), (195, 221, 667, 641), (48, 16, 462, 494), (427, 429, 875, 873), (196, 222, 668, 642), (37, 17, 463, 483), (428, 430, 876, 874), (194, 223, 669, 640), (41, 18, 464, 487), (426, 431, 877, 872), (165, 224, 670, 611), (30, 19, 465, 476), (412, 432, 878, 858), (229, 225, 671, 675), (51, 20, 466, 497), (437, 433, 879, 883), (230, 226, 672, 676), (34, 21, 467, 480), (438, 434, 880, 884), (231, 227, 673, 677), (39, 22, 468, 485), (439, 435, 881, 885), (226, 228, 674, 672), (24, 23, 469, 470), (434, 436, 882, 880), (227, 229, 675, 673), (27, 24, 470, 473), (435, 437, 883, 881), (225, 230, 676, 671), (13, 25, 471, 459), (433, 438, 884, 879), (214, 231, 677, 660), (25, 26, 472, 471), (405, 439, 885, 851), (239, 232, 678, 685), (29, 27, 473, 475), (436, 440, 886, 882), (237, 233, 679, 683), (26, 28, 474, 472), (444, 441, 887, 890), (238, 234, 680, 684), (7, 29, 475, 453), (445, 442, 888, 891), (233, 235, 681, 679), (31, 30, 476, 477), (441, 443, 889, 887), (234, 236, 682, 680), (23, 31, 477, 469), (442, 373, 819, 888), (240, 237, 683, 686), (11, 32, 478, 457), (411, 444, 890, 857), (204, 238, 684, 650), (32, 33, 479, 478), (406, 445, 891, 852), (236, 239, 685, 682), (19, 34, 480, 465), (242, 240, 686, 688), (15, 35, 481, 461), (243, 241, 687, 689), (10, 36, 482, 456), (241, 242, 688, 687), (21, 37, 483, 467), (232, 243, 689, 678), (14, 38, 484, 460), (217, 244, 690, 663), (17, 39, 485, 463), (203, 245, 691, 649), (42, 40, 486, 488), (254, 246, 692, 700), (40, 41, 487, 486), (255, 247, 693, 701), (22, 42, 488, 468), (256, 248, 694, 702), (45, 43, 489, 491), (257, 249, 695, 703), (43, 44, 490, 489), (258, 250, 696, 704), (12, 45, 491, 458), (259, 251, 697, 705), (16, 46, 492, 462), (260, 252, 698, 706), (49, 47, 493, 495), (249, 253, 699, 695), (47, 48, 494, 493), (264, 254, 700, 710), (50, 49, 495, 496), (251, 255, 701, 697), (496, 455, 894, 895), (252, 256, 702, 698), (18, 51, 497, 464), (247, 257, 703, 693), (53, 52, 498, 499), (248, 258, 704, 694), (20, 53, 499, 466), (246, 259, 705, 692), (62, 54, 500, 508), (205, 260, 706, 651), (63, 55, 501, 509), (265, 261, 707, 711), (64, 56, 502, 510), (266, 262, 708, 712), (65, 57, 503, 511), (267, 263, 709, 713), (66, 58, 504, 512), (262, 264, 710, 708), (67, 59, 505, 513), (263, 265, 711, 709), (68, 60, 506, 514), (261, 266, 712, 707), (69, 61, 507, 515), (250, 267, 713, 696), (58, 62, 508, 504), (269, 268, 714, 715), (59, 63, 509, 505), (207, 269, 715, 653), (60, 64, 510, 506), (272, 270, 716, 718), (61, 65, 511, 507), (270, 271, 717, 716), (56, 66, 512, 502), (199, 272, 718, 645), (57, 67, 513, 503), (281, 273, 719, 727), (55, 68, 514, 501), (282, 274, 720, 728), (8, 69, 909, 908), (283, 275, 721, 729), (74, 70, 516, 520), (284, 276, 722, 730), (75, 71, 517, 521), (285, 277, 723, 731), (76, 72, 518, 522), (286, 278, 724, 732), (71, 73, 519, 517), (287, 279, 725, 733), (72, 74, 520, 518), (276, 280, 726, 722), (70, 75, 521, 516), (277, 281, 727, 723), (0, 76, 522, 446), (278, 282, 728, 724), (73, 77, 523, 519), (279, 283, 729, 725), (77, 78, 524, 523), (274, 284, 730, 720), (52, 8, 454, 498), (275, 285, 731, 721), (83, 79, 525, 529), (289, 286, 732, 735), (84, 80, 526, 530), (215, 287, 733, 661), (85, 81, 527, 531), (290, 288, 734, 736), (80, 82, 528, 526), (294, 289, 735, 740), (81, 83, 529, 527), (273, 290, 736, 719), (87, 84, 530, 533), (295, 291, 737, 741), (2, 85, 531, 448), (296, 292, 738, 742), (88, 86, 532, 534), (297, 293, 739, 743), (86, 87, 533, 532), (292, 294, 740, 738), (79, 88, 534, 525), (293, 295, 741, 739), (3, 89, 535, 449), (291, 296, 742, 737), (338, 90, 536, 784), (288, 297, 743, 734), (95, 91, 537, 541), (306, 298, 744, 752), (96, 92, 538, 542), (307, 299, 745, 753), (97, 93, 539, 543), (320, 300, 746, 766), (99, 94, 540, 545), (309, 301, 747, 755), (93, 95, 541, 539), (310, 302, 748, 756), (91, 96, 542, 537), (311, 303, 749, 757), (90, 97, 543, 536), (312, 304, 750, 758), (100, 98, 544, 546), (301, 305, 751, 747), (98, 99, 545, 544), (302, 306, 752, 748), (92, 100, 546, 538), (303, 307, 753, 749), (109, 101, 547, 555), (304, 308, 754, 750), (135, 102, 548, 581), (299, 309, 755, 745), (111, 103, 549, 557), (300, 310, 756, 746), (112, 104, 550, 558), (298, 311, 757, 744), (113, 105, 551, 559), (209, 312, 758, 655), (114, 106, 552, 560), (331, 313, 759, 777), (115, 107, 553, 561), (322, 314, 760, 768), (104, 108, 554, 550), (323, 315, 761, 769), (105, 109, 555, 551), (324, 316, 762, 770), (106, 110, 556, 552), (325, 317, 763, 771), (107, 111, 557, 553), (326, 318, 764, 772), (110, 112, 558, 556), (327, 319, 765, 773), (103, 113, 559, 549), (316, 320, 766, 762), (101, 114, 560, 547), (317, 321, 767, 763), (4, 115, 561, 450), (318, 322, 768, 764), (124, 116, 562, 570), (319, 323, 769, 765), (125, 117, 563, 571), (314, 324, 770, 760), (126, 118, 564, 572), (315, 325, 771, 761), (127, 119, 565, 573), (329, 326, 772, 775), (128, 120, 566, 574), (308, 327, 773, 754), (129, 121, 567, 575), (330, 328, 774, 776), (136, 122, 568, 582), (328, 329, 775, 774), (131, 123, 569, 577), (313, 330, 776, 759), (120, 124, 570, 566), (321, 331, 777, 767), (121, 125, 571, 567), (334, 332, 778, 780), (130, 126, 572, 576), (332, 333, 779, 778), (117, 127, 573, 563), (134, 334, 780, 580), (118, 128, 574, 564), (339, 335, 781, 785), (116, 129, 575, 562), (357, 336, 782, 803), (6, 130, 576, 452), (341, 337, 783, 787), (119, 131, 577, 565), (336, 338, 784, 782), (123, 132, 578, 569), (337, 339, 785, 783), (137, 133, 579, 583), (335, 340, 786, 781), (122, 134, 580, 568), (333, 341, 787, 779), (133, 135, 581, 579), (388, 342, 788, 834), (145, 136, 582, 591), (359, 343, 789, 805), (5, 137, 583, 451), (360, 344, 790, 806), (142, 138, 584, 588), (361, 345, 791, 807), (143, 139, 585, 589), (362, 346, 792, 808), (148, 140, 586, 594), (363, 347, 793, 809), (139, 141, 587, 585), (364, 348, 794, 810), (140, 142, 588, 586), (365, 349, 795, 811), (147, 143, 589, 593), (366, 350, 796, 812), (156, 144, 590, 602), (367, 351, 797, 813), (102, 145, 591, 548), (368, 352, 798, 814), (141, 146, 592, 587), (369, 353, 799, 815), (138, 147, 593, 584), (370, 354, 800, 816), (144, 148, 594, 590), (371, 355, 801, 817), (157, 149, 595, 603), (372, 356, 802, 818), (158, 150, 596, 604), (349, 357, 803, 795), (159, 151, 597, 605), (350, 358, 804, 796), (160, 152, 598, 606), (351, 359, 805, 797), (186, 153, 599, 632), (352, 360, 806, 798), (162, 154, 600, 608), (353, 361, 807, 799), (163, 155, 601, 609), (354, 362, 808, 800), (152, 156, 602, 598), (355, 363, 809, 801), (153, 157, 603, 599), (356, 364, 810, 802), (154, 158, 604, 600), (345, 365, 811, 791), (155, 159, 605, 601), (346, 366, 812, 792), (150, 160, 606, 596), (347, 367, 813, 793), (151, 161, 607, 597), (348, 368, 814, 794), (149, 162, 608, 595), (343, 369, 815, 789), (1, 163, 609, 447), (344, 370, 816, 790), (172, 164, 610, 618), (342, 371, 817, 788), (173, 165, 611, 619), (340, 372, 818, 786), (174, 166, 612, 620), (443, 406, 852, 889), (175, 167, 613, 621), (390, 374, 820, 836), (176, 168, 614, 622), (391, 375, 821, 837), (177, 169, 615, 623), (392, 376, 822, 838), (178, 170, 616, 624), (393, 377, 823, 839), (167, 171, 617, 613), (394, 378, 824, 840), (168, 172, 618, 614), (395, 379, 825, 841), (169, 173, 619, 615), (396, 380, 826, 842), (170, 174, 620, 616), (397, 381, 827, 843), (305, 175, 621, 751), (398, 382, 828, 844), (166, 176, 622, 612), (399, 383, 829, 845), (164, 177, 623, 610), (400, 384, 830, 846), (161, 178, 624, 607), (401, 385, 831, 847), (187, 179, 625, 633), (402, 386, 832, 848), (188, 180, 626, 634), (403, 387, 833, 849), (189, 181, 627, 635), (380, 388, 834, 826), (190, 182, 628, 636), (404, 389, 835, 850), (191, 183, 629, 637), (382, 390, 836, 828), (192, 184, 630, 638), (383, 391, 837, 829), (193, 185, 631, 639), (384, 392, 838, 830), (182, 186, 632, 628), (385, 393, 839, 831), (183, 187, 633, 629), (386, 394, 840, 832), (184, 188, 634, 630), (387, 395, 841, 833), (185, 189, 635, 631), (376, 396, 842, 822), (180, 190, 636, 626), (377, 397, 843, 823), (181, 191, 637, 627), (378, 398, 844, 824), (179, 192, 638, 625), (379, 399, 845, 825), (171, 193, 639, 617), (374, 400, 846, 820), (210, 194, 640, 656), (375, 401, 847, 821), (211, 195, 641, 657), (373, 402, 848, 819), (212, 196, 642, 658), (358, 403, 849, 804), (901, 900, 896, 898), (50, 496, 895, 893), (9, 50, 893, 892), (455, 9, 892, 894), (896, 897, 899, 898), (900, 902, 897, 896), (902, 903, 899, 897), (901, 898, 904, 906), (895, 894, 901, 903), (893, 895, 903, 902), (892, 893, 902, 900), (894, 892, 900, 901), (907, 906, 904, 905), (899, 903, 907, 905), (898, 899, 905, 904), (903, 901, 906, 907), (910, 908, 912, 914), (454, 8, 908, 910), (69, 515, 911, 909), (515, 454, 910, 911), (912, 913, 915, 914), (915, 911, 917, 919), (909, 911, 915, 913), (908, 909, 913, 912), (917, 916, 918, 919), (911, 910, 916, 917), (910, 914, 918, 916), (914, 915, 919, 918)])
_uv = me_plane.uv_layers.new(name='UVMap')
_uv.uv.foreach_set('vector', [0.0, 1.0, 0.125, 1.0, 0.25, 1.0, 0.375, 1.0, 0.4062, 1.0, 0.4375, 1.0, 0.4688, 1.0, 0.5, 1.0, 0.625, 1.0, 0.75, 1.0, 0.875, 1.0, 1.0, 1.0, 1.0, 0.875, 1.0, 0.8672, 1.0, 0.8594, 1.0, 0.8516, 1.0, 0.8438, 1.0, 0.8359, 1.0, 0.8281, 1.0, 0.8203, 1.0, 0.8125, 1.0, 0.8047, 1.0, 0.7969, 1.0, 0.7891, 1.0, 0.7812, 1.0, 0.7734, 1.0, 0.7656, 1.0, 0.7578, 1.0, 0.75, 1.0, 0.7344, 1.0, 0.7266, 1.0, 0.7188, 1.0, 0.7031, 1.0, 0.6875, 1.0, 0.6797, 1.0, 0.6719, 1.0, 0.6641, 1.0, 0.6562, 1.0, 0.6406, 1.0, 0.625, 1.0, 0.6094, 1.0, 0.5938, 1.0, 0.5781, 1.0, 0.5625, 1.0, 0.5469, 1.0, 0.5391, 1.0, 0.5312, 1.0, 0.5156, 1.0, 0.5078, 1.0, 0.5039, 1.0, 0.5, 1.0, 0.4961, 1.0, 0.4922, 1.0, 0.4844, 1.0, 0.4688, 1.0, 0.4609, 1.0, 0.4531, 1.0, 0.4375, 1.0, 0.4219, 1.0, 0.4062, 1.0, 0.3906, 1.0, 0.375, 1.0, 0.3594, 1.0, 0.3438, 1.0, 0.3359, 1.0, 0.3281, 1.0, 0.3203, 1.0, 0.3125, 1.0, 0.2969, 1.0, 0.2812, 1.0, 0.2734, 1.0, 0.2656, 1.0, 0.2578, 1.0, 0.2539, 1.0, 0.25, 1.0, 0.2422, 1.0, 0.2344, 1.0, 0.2188, 1.0, 0.1875, 1.0, 0.1562, 1.0, 0.125, 1.0, 0.09375, 1.0, 0.0625, 1.0, 0.03125, 1.0, 0.0, 0.75, 0.25, 0.5, 0.5, 0.4922, 0.5078, 0.4902, 0.5098, 0.4883, 0.5117, 0.4863, 0.5137, 0.4844, 0.5156, 0.4766, 0.5234, 0.4688, 0.5312, 0.4609, 0.5391, 0.4531, 0.5469, 0.4453, 0.5547, 0.4375, 0.5625, 0.4373, 0.5627, 0.437, 0.563, 0.437, 0.563, 0.437, 0.563, 0.437, 0.563, 0.437, 0.563, 0.437, 0.563, 0.437, 0.563, 0.437, 0.563, 0.437, 0.563, 0.4369, 0.5631, 0.4369, 0.5631, 0.4369, 0.5631, 0.4369, 0.5631, 0.4369, 0.5631, 0.4369, 0.5631, 0.4369, 0.5631, 0.4369, 0.5631, 0.4369, 0.5631, 0.4369, 0.5631, 0.4369, 0.5631, 0.4369, 0.5631, 0.4369, 0.5631, 0.4369, 0.5631, 0.4369, 0.5631, 0.4369, 0.5631, 0.4369, 0.5631, 0.4369, 0.5631, 0.4369, 0.5631, 0.4369, 0.5631, 0.4369, 0.5631, 0.4369, 0.5631, 0.4369, 0.5631, 0.4369, 0.5631, 0.4369, 0.5631, 0.4369, 0.5631, 0.4369, 0.5631, 0.4369, 0.5631, 0.4369, 0.5631, 0.4369, 0.5631, 0.4369, 0.5631, 0.4369, 0.5631, 0.4369, 0.5631, 0.4369, 0.5631, 0.4369, 0.5631, 0.4369, 0.5631, 0.4369, 0.5631, 0.4369, 0.5631, 0.4369, 0.5631, 0.4369, 0.5631, 0.4369, 0.5631, 0.4369, 0.5631, 0.4369, 0.5631, 0.4369, 0.5631, 0.4369, 0.5631, 0.4369, 0.5631, 0.4369, 0.5631, 0.4369, 0.5631, 0.4369, 0.5631, 0.4369, 0.5631, 0.4369, 0.5631, 0.4369, 0.5631, 0.4369, 0.5631, 0.4369, 0.5631, 0.4369, 0.5631, 0.4369, 0.5631, 0.4369, 0.5631, 0.4369, 0.5631, 0.4369, 0.5631, 0.4369, 0.5631, 0.4369, 0.5631, 0.4369, 0.5631, 0.4369, 0.5631, 0.4369, 0.5631, 0.4369, 0.5631, 0.4369, 0.5631, 0.4369, 0.5631, 0.4369, 0.5631, 0.4369, 0.5631, 0.4369, 0.5631, 0.4369, 0.5631, 0.4369, 0.5631, 0.4369, 0.5631, 0.4369, 0.5631, 0.4369, 0.5631, 0.4369, 0.5631, 0.4369, 0.5631, 0.4369, 0.5631, 0.4369, 0.5631, 0.4369, 0.5631, 0.4369, 0.5631, 0.4369, 0.5631, 0.4369, 0.5631, 0.4369, 0.5631, 0.4369, 0.5631, 0.4369, 0.5631, 0.4368, 0.5632, 0.4368, 0.5632, 0.4368, 0.5632, 0.4368, 0.5632, 0.4368, 0.5632, 0.4368, 0.5632, 0.4368, 0.5632, 0.4368, 0.5632, 0.4368, 0.5632, 0.4368, 0.5632, 0.4368, 0.5632, 0.4365, 0.5635, 0.4363, 0.5637, 0.436, 0.564, 0.4358, 0.5642, 0.4355, 0.5645, 0.4336, 0.5664, 0.4316, 0.5684, 0.4297, 0.5703, 0.4219, 0.5781, 0.4141, 0.5859, 0.4102, 0.5898, 0.4062, 0.5938, 0.3984, 0.6016, 0.3906, 0.6094, 0.3828, 0.6172, 0.375, 0.625, 0.3672, 0.6328, 0.3594, 0.6406, 0.3516, 0.6484, 0.3359, 0.6641, 0.3281, 0.6719, 0.3203, 0.6797, 0.3125, 0.6875, 0.3047, 0.6953, 0.2969, 0.7031, 0.2891, 0.7109, 0.2812, 0.7188, 0.2734, 0.7266, 0.2656, 0.7344, 0.2578, 0.7422, 0.25, 0.75, 0.2461, 0.7539, 0.2422, 0.7578, 0.2383, 0.7617, 0.2344, 0.7656, 0.2266, 0.7734, 0.2188, 0.7812, 0.2109, 0.7891, 0.2031, 0.7969, 0.1953, 0.8047, 0.1875, 0.8125, 0.1797, 0.8203, 0.1719, 0.8281, 0.1641, 0.8359, 0.1562, 0.8438, 0.1484, 0.8516, 0.1328, 0.8672, 0.125, 0.875, 0.1172, 0.8828, 0.1094, 0.8906, 0.09375, 0.9062, 0.07812, 0.9219, 0.07031, 0.9297, 0.0625, 0.9375, 0.04688, 0.9531, 0.03125, 0.9688, 0.02344, 0.9766, 0.01562, 0.9844, 0.01465, 0.9854, 0.01367, 0.9863, 0.0127, 0.9873, 0.01172, 0.9883, 0.01074, 0.9893, 0.009766, 0.9902, 0.008789, 0.9912, 0.007812, 0.9922, 0.006836, 0.9932, 0.005859, 0.9941, 0.005856, 0.9941, 0.005852, 0.9941, 0.005848, 0.9942, 0.005844, 0.9942, 0.00584, 0.9942, 0.005836, 0.9942, 0.005833, 0.9942, 0.005829, 0.9942, 0.005825, 0.9942, 0.005821, 0.9942, 0.005817, 0.9942, 0.005814, 0.9942, 0.00581, 0.9942, 0.005806, 0.9942, 0.005802, 0.9942, 0.005798, 0.9942, 0.005737, 0.9943, 0.005676, 0.9943, 0.005676, 0.9943, 0.005676, 0.9943, 0.005676, 0.9943, 0.005676, 0.9943, 0.005676, 0.9943, 0.005676, 0.9943, 0.005675, 0.9943, 0.005675, 0.9943, 0.005675, 0.9943, 0.005675, 0.9943, 0.005675, 0.9943, 0.005675, 0.9943, 0.005675, 0.9943, 0.005675, 0.9943, 0.005675, 0.9943, 0.005675, 0.9943, 0.005675, 0.9943, 0.005675, 0.9943, 0.005675, 0.9943, 0.005675, 0.9943, 0.005675, 0.9943, 0.005675, 0.9943, 0.005675, 0.9943, 0.005675, 0.9943, 0.005675, 0.9943, 0.005675, 0.9943, 0.005675, 0.9943, 0.005675, 0.9943, 0.005675, 0.9943, 0.005675, 0.9943, 0.005675, 0.9943, 0.005675, 0.9943, 0.005675, 0.9943, 0.005674, 0.9943, 0.005674, 0.9943, 0.005672, 0.9943, 0.005672, 0.9943, 0.005671, 0.9943, 0.005669, 0.9943, 0.005667, 0.9943, 0.005667, 0.9943, 0.005666, 0.9943, 0.005666, 0.9943, 0.005666, 0.9943, 0.005666, 0.9943, 0.005666, 0.9943, 0.005666, 0.9943, 0.005666, 0.9943, 0.005666, 0.9943, 0.005666, 0.9943, 0.005666, 0.9943, 0.005666, 0.9943, 0.005666, 0.9943, 0.005666, 0.9943, 0.005666, 0.9943, 0.005666, 0.9943, 0.005666, 0.9943, 0.005665, 0.9943, 0.005665, 0.9943, 0.005665, 0.9943, 0.005665, 0.9943, 0.005665, 0.9943, 0.005665, 0.9943, 0.005663, 0.9943, 0.005661, 0.9943, 0.005659, 0.9943, 0.005658, 0.9943, 0.005657, 0.9943, 0.005655, 0.9943, 0.005655, 0.9943, 0.005654, 0.9943, 0.005654, 0.9943, 0.005653, 0.9943, 0.005653, 0.9943, 0.005653, 0.9943, 0.005653, 0.9943, 0.005653, 0.9943, 0.005653, 0.9943, 0.005653, 0.9943, 0.005653, 0.9943, 0.005653, 0.9943, 0.005653, 0.9943, 0.005653, 0.9943, 0.005653, 0.9943, 0.005653, 0.9943, 0.005652, 0.9943, 0.005652, 0.9943, 0.005652, 0.9943, 0.005652, 0.9943, 0.005652, 0.9943, 0.005652, 0.9943, 0.005652, 0.9943, 0.005652, 0.9943, 0.005652, 0.9943, 0.005652, 0.9943, 0.005652, 0.9943, 0.005652, 0.9943, 0.005652, 0.9943, 0.005651, 0.9943, 0.005651, 0.9943, 0.00565, 0.9943, 0.00565, 0.9944, 0.005648, 0.9944, 0.005646, 0.9944, 0.005644, 0.9944, 0.005642, 0.9944, 0.00564, 0.9944, 0.005638, 0.9944, 0.005638, 0.9944, 0.005638, 0.9944, 0.005637, 0.9944, 0.005637, 0.9944, 0.005637, 0.9944, 0.005637, 0.9944, 0.005636, 0.9944, 0.005636, 0.9944, 0.005634, 0.9944, 0.005632, 0.9944, 0.00563, 0.9944, 0.005629, 0.9944, 0.005628, 0.9944, 0.005628, 0.9944, 0.005628, 0.9944, 0.005628, 0.9944, 0.005628, 0.9944, 0.005628, 0.9944, 0.005628, 0.9944, 0.005628, 0.9944, 0.005628, 0.9944, 0.005627, 0.9944, 0.005627, 0.9944, 0.005627, 0.9944, 0.005627, 0.9944, 0.005625, 0.9944, 0.005623, 0.9944, 0.005621, 0.9944, 0.005619, 0.9944, 0.005617, 0.9944, 0.005615, 0.9944, 0.005554, 0.9944, 0.005493, 0.9945, 0.005432, 0.9946, 0.005371, 0.9946, 0.00531, 0.9947, 0.005249, 0.9948, 0.005188, 0.9948, 0.005127, 0.9949, 0.005066, 0.9949, 0.005005, 0.995, 0.004944, 0.9951, 0.004883, 0.9951, 0.003906, 0.9961, 0.00293, 0.9971, 0.001953, 0.998, 0.0009766, 0.999, 0.0, 1.0, 0.0009766, 0.999, 0.001953, 0.998, 0.00293, 0.9971, 0.003906, 0.9961, 0.004883, 0.9951, 0.004944, 0.9951, 0.005005, 0.995, 0.005066, 0.9949, 0.005127, 0.9949, 0.005188, 0.9948, 0.005249, 0.9948, 0.00531, 0.9947, 0.005371, 0.9946, 0.005432, 0.9946, 0.005493, 0.9945, 0.005554, 0.9944, 0.005615, 0.9944, 0.005617, 0.9944, 0.005619, 0.9944, 0.005621, 0.9944, 0.005623, 0.9944, 0.005625, 0.9944, 0.005627, 0.9944, 0.005627, 0.9944, 0.005627, 0.9944, 0.005627, 0.9944, 0.005628, 0.9944, 0.005628, 0.9944, 0.005628, 0.9944, 0.005628, 0.9944, 0.005628, 0.9944, 0.005628, 0.9944, 0.005628, 0.9944, 0.005628, 0.9944, 0.005628, 0.9944, 0.005629, 0.9944, 0.00563, 0.9944, 0.005632, 0.9944, 0.005634, 0.9944, 0.005636, 0.9944, 0.005636, 0.9944, 0.005637, 0.9944, 0.005637, 0.9944, 0.005637, 0.9944, 0.005637, 0.9944, 0.005638, 0.9944, 0.005638, 0.9944, 0.005638, 0.9944, 0.00564, 0.9944, 0.005642, 0.9944, 0.005644, 0.9944, 0.005646, 0.9944, 0.005648, 0.9944, 0.00565, 0.9944, 0.00565, 0.9943, 0.005651, 0.9943, 0.005651, 0.9943, 0.005652, 0.9943, 0.005652, 0.9943, 0.005652, 0.9943, 0.005652, 0.9943, 0.005652, 0.9943, 0.005652, 0.9943, 0.005652, 0.9943, 0.005652, 0.9943, 0.005652, 0.9943, 0.005652, 0.9943, 0.005652, 0.9943, 0.005652, 0.9943, 0.005652, 0.9943, 0.005653, 0.9943, 0.005653, 0.9943, 0.005653, 0.9943, 0.005653, 0.9943, 0.005653, 0.9943, 0.005653, 0.9943, 0.005653, 0.9943, 0.005653, 0.9943, 0.005653, 0.9943, 0.005653, 0.9943, 0.005653, 0.9943, 0.005653, 0.9943, 0.005653, 0.9943, 0.005654, 0.9943, 0.005654, 0.9943, 0.005655, 0.9943, 0.005655, 0.9943, 0.005657, 0.9943, 0.005658, 0.9943, 0.005659, 0.9943, 0.005661, 0.9943, 0.005663, 0.9943, 0.005665, 0.9943, 0.005665, 0.9943, 0.005665, 0.9943, 0.005665, 0.9943, 0.005665, 0.9943, 0.005665, 0.9943, 0.005666, 0.9943, 0.005666, 0.9943, 0.005666, 0.9943, 0.005666, 0.9943, 0.005666, 0.9943, 0.005666, 0.9943, 0.005666, 0.9943, 0.005666, 0.9943, 0.005666, 0.9943, 0.005666, 0.9943, 0.005666, 0.9943, 0.005666, 0.9943, 0.005666, 0.9943, 0.005666, 0.9943, 0.005666, 0.9943, 0.005666, 0.9943, 0.005667, 0.9943, 0.005667, 0.9943, 0.005669, 0.9943, 0.005671, 0.9943, 0.005672, 0.9943, 0.005672, 0.9943, 0.005674, 0.9943, 0.005674, 0.9943, 0.005675, 0.9943, 0.005675, 0.9943, 0.005675, 0.9943, 0.005675, 0.9943, 0.005675, 0.9943, 0.005675, 0.9943, 0.005675, 0.9943, 0.005675, 0.9943, 0.005675, 0.9943, 0.005675, 0.9943, 0.005675, 0.9943, 0.005675, 0.9943, 0.005675, 0.9943, 0.005675, 0.9943, 0.005675, 0.9943, 0.005675, 0.9943, 0.005675, 0.9943, 0.005675, 0.9943, 0.005675, 0.9943, 0.005675, 0.9943, 0.005675, 0.9943, 0.005675, 0.9943, 0.005675, 0.9943, 0.005675, 0.9943, 0.005675, 0.9943, 0.005675, 0.9943, 0.005675, 0.9943, 0.005676, 0.9943, 0.005676, 0.9943, 0.005676, 0.9943, 0.005676, 0.9943, 0.005676, 0.9943, 0.005676, 0.9943, 0.005676, 0.9943, 0.005737, 0.9943, 0.005798, 0.9942, 0.005802, 0.9942, 0.005806, 0.9942, 0.00581, 0.9942, 0.005814, 0.9942, 0.005817, 0.9942, 0.005821, 0.9942, 0.005825, 0.9942, 0.005829, 0.9942, 0.005833, 0.9942, 0.005836, 0.9942, 0.00584, 0.9942, 0.005844, 0.9942, 0.005848, 0.9942, 0.005852, 0.9941, 0.005856, 0.9941, 0.005859, 0.9941, 0.006836, 0.9932, 0.007812, 0.9922, 0.008789, 0.9912, 0.009766, 0.9902, 0.01074, 0.9893, 0.01172, 0.9883, 0.0127, 0.9873, 0.01367, 0.9863, 0.01465, 0.9854, 0.01562, 0.9844, 0.02344, 0.9766, 0.03125, 0.9688, 0.04688, 0.9531, 0.0625, 0.9375, 0.07031, 0.9297, 0.07812, 0.9219, 0.09375, 0.9062, 0.1094, 0.8906, 0.1172, 0.8828, 0.125, 0.875, 0.1328, 0.8672, 0.1484, 0.8516, 0.1562, 0.8438, 0.1641, 0.8359, 0.1719, 0.8281, 0.1797, 0.8203, 0.1875, 0.8125, 0.1953, 0.8047, 0.2031, 0.7969, 0.2109, 0.7891, 0.2188, 0.7812, 0.2266, 0.7734, 0.2344, 0.7656, 0.2383, 0.7617, 0.2422, 0.7578, 0.2461, 0.7539, 0.25, 0.75, 0.2578, 0.7422, 0.2656, 0.7344, 0.2734, 0.7266, 0.2812, 0.7188, 0.2891, 0.7109, 0.2969, 0.7031, 0.3047, 0.6953, 0.3125, 0.6875, 0.3203, 0.6797, 0.3281, 0.6719, 0.3359, 0.6641, 0.3516, 0.6484, 0.3594, 0.6406, 0.3672, 0.6328, 0.375, 0.625, 0.3828, 0.6172, 0.3906, 0.6094, 0.3984, 0.6016, 0.4062, 0.5938, 0.4102, 0.5898, 0.4141, 0.5859, 0.4219, 0.5781, 0.4297, 0.5703, 0.4316, 0.5684, 0.4336, 0.5664, 0.4355, 0.5645, 0.4358, 0.5642, 0.436, 0.564, 0.4363, 0.5637, 0.4365, 0.5635, 0.4368, 0.5632, 0.4368, 0.5632, 0.4368, 0.5632, 0.4368, 0.5632, 0.4368, 0.5632, 0.4368, 0.5632, 0.4368, 0.5632, 0.4368, 0.5632, 0.4368, 0.5632, 0.4368, 0.5632, 0.4368, 0.5632, 0.4369, 0.5631, 0.4369, 0.5631, 0.4369, 0.5631, 0.4369, 0.5631, 0.4369, 0.5631, 0.4369, 0.5631, 0.4369, 0.5631, 0.4369, 0.5631, 0.4369, 0.5631, 0.4369, 0.5631, 0.4369, 0.5631, 0.4369, 0.5631, 0.4369, 0.5631, 0.4369, 0.5631, 0.4369, 0.5631, 0.4369, 0.5631, 0.4369, 0.5631, 0.4369, 0.5631, 0.4369, 0.5631, 0.4369, 0.5631, 0.4369, 0.5631, 0.4369, 0.5631, 0.4369, 0.5631, 0.4369, 0.5631, 0.4369, 0.5631, 0.4369, 0.5631, 0.4369, 0.5631, 0.4369, 0.5631, 0.4369, 0.5631, 0.4369, 0.5631, 0.4369, 0.5631, 0.4369, 0.5631, 0.4369, 0.5631, 0.4369, 0.5631, 0.4369, 0.5631, 0.4369, 0.5631, 0.4369, 0.5631, 0.4369, 0.5631, 0.4369, 0.5631, 0.4369, 0.5631, 0.4369, 0.5631, 0.4369, 0.5631, 0.4369, 0.5631, 0.4369, 0.5631, 0.4369, 0.5631, 0.4369, 0.5631, 0.4369, 0.5631, 0.4369, 0.5631, 0.4369, 0.5631, 0.4369, 0.5631, 0.4369, 0.5631, 0.4369, 0.5631, 0.4369, 0.5631, 0.4369, 0.5631, 0.4369, 0.5631, 0.4369, 0.5631, 0.4369, 0.5631, 0.4369, 0.5631, 0.4369, 0.5631, 0.4369, 0.5631, 0.4369, 0.5631, 0.4369, 0.5631, 0.4369, 0.5631, 0.4369, 0.5631, 0.4369, 0.5631, 0.4369, 0.5631, 0.4369, 0.5631, 0.4369, 0.5631, 0.4369, 0.5631, 0.4369, 0.5631, 0.4369, 0.5631, 0.4369, 0.5631, 0.4369, 0.5631, 0.4369, 0.5631, 0.4369, 0.5631, 0.4369, 0.5631, 0.4369, 0.5631, 0.4369, 0.5631, 0.4369, 0.5631, 0.4369, 0.5631, 0.4369, 0.5631, 0.4369, 0.5631, 0.4369, 0.5631, 0.4369, 0.5631, 0.4369, 0.5631, 0.4369, 0.5631, 0.437, 0.563, 0.437, 0.563, 0.437, 0.563, 0.437, 0.563, 0.437, 0.563, 0.437, 0.563, 0.437, 0.563, 0.437, 0.563, 0.437, 0.563, 0.4373, 0.5627, 0.4375, 0.5625, 0.4453, 0.5547, 0.4531, 0.5469, 0.4609, 0.5391, 0.4688, 0.5312, 0.4766, 0.5234, 0.4844, 0.5156, 0.4863, 0.5137, 0.4883, 0.5117, 0.4902, 0.5098, 0.4922, 0.5078, 0.5, 0.5, 0.75, 0.25, 1.0, 0.0, 1.0, 0.03125, 1.0, 0.0625, 1.0, 0.09375, 1.0, 0.125, 1.0, 0.1562, 1.0, 0.1875, 1.0, 0.2188, 1.0, 0.2344, 1.0, 0.2422, 1.0, 0.25, 1.0, 0.2539, 1.0, 0.2578, 1.0, 0.2656, 1.0, 0.2734, 1.0, 0.2812, 1.0, 0.2969, 1.0, 0.3125, 1.0, 0.3203, 1.0, 0.3281, 1.0, 0.3359, 1.0, 0.3438, 1.0, 0.3594, 1.0, 0.375, 1.0, 0.3906, 1.0, 0.4062, 1.0, 0.4219, 1.0, 0.4375, 1.0, 0.4531, 1.0, 0.4609, 1.0, 0.4688, 1.0, 0.4844, 1.0, 0.4922, 1.0, 0.4961, 1.0, 0.5, 1.0, 0.5039, 1.0, 0.5078, 1.0, 0.5156, 1.0, 0.5312, 1.0, 0.5391, 1.0, 0.5469, 1.0, 0.5625, 1.0, 0.5781, 1.0, 0.5938, 1.0, 0.6094, 1.0, 0.625, 1.0, 0.6406, 1.0, 0.6562, 1.0, 0.6641, 1.0, 0.6719, 1.0, 0.6797, 1.0, 0.6875, 1.0, 0.7031, 1.0, 0.7188, 1.0, 0.7266, 1.0, 0.7344, 1.0, 0.75, 1.0, 0.7578, 1.0, 0.7656, 1.0, 0.7734, 1.0, 0.7812, 1.0, 0.7891, 1.0, 0.7969, 1.0, 0.8047, 1.0, 0.8125, 1.0, 0.8203, 1.0, 0.8281, 1.0, 0.8359, 1.0, 0.8438, 1.0, 0.8516, 1.0, 0.8594, 1.0, 0.8672, 1.0, 0.875, 1.0, 1.0, 0.875, 1.0, 0.75, 1.0, 0.625, 1.0, 0.5, 1.0, 0.4688, 1.0, 0.4375, 1.0, 0.4062, 1.0, 0.375, 1.0, 0.25, 1.0, 0.125, 1.0, 0.005667, 0.9943, 0.005669, 0.9943, 0.005669, 0.9943, 0.005667, 0.9943, 0.4369, 0.5631, 0.4369, 0.5631, 0.4369, 0.5631, 0.4369, 0.5631, 0.005638, 0.9944, 0.005638, 0.9944, 0.005638, 0.9944, 0.005638, 0.9944, 0.4369, 0.5631, 0.4369, 0.5631, 0.4369, 0.5631, 0.4369, 0.5631, 0.005653, 0.9943, 0.005653, 0.9943, 0.005653, 0.9943, 0.005653, 0.9943, 0.4369, 0.5631, 0.4369, 0.5631, 0.4369, 0.5631, 0.4369, 0.5631, 0.005621, 0.9944, 0.005623, 0.9944, 0.005623, 0.9944, 0.005621, 0.9944, 0.4369, 0.5631, 0.4369, 0.5631, 0.4369, 0.5631, 0.4369, 0.5631, 0.005672, 0.9943, 0.005672, 0.9943, 0.005672, 0.9943, 0.005672, 0.9943, 0.4369, 0.5631, 0.4369, 0.5631, 0.4369, 0.5631, 0.4369, 0.5631, 0.00564, 0.9944, 0.005642, 0.9944, 0.005642, 0.9944, 0.00564, 0.9944, 0.4369, 0.5631, 0.4369, 0.5631, 0.4369, 0.5631, 0.4369, 0.5631, 0.005655, 0.9943, 0.005657, 0.9943, 0.005657, 0.9943, 0.005655, 0.9943, 0.4369, 0.5631, 0.4369, 0.5631, 0.4369, 0.5631, 0.4369, 0.5631, 0.005625, 0.9944, 0.005627, 0.9944, 0.005627, 0.9944, 0.005625, 0.9944, 0.4369, 0.5631, 0.4369, 0.5631, 0.4369, 0.5631, 0.4369, 0.5631, 0.005663, 0.9943, 0.005665, 0.9943, 0.005665, 0.9943, 0.005663, 0.9943, 0.4369, 0.5631, 0.4369, 0.5631, 0.4369, 0.5631, 0.4369, 0.5631, 0.005632, 0.9944, 0.005634, 0.9944, 0.005634, 0.9944, 0.005632, 0.9944, 0.75, 0.25, 1.0, 0.0, 1.0, 0.0, 0.75, 0.25, 0.4369, 0.5631, 0.4369, 0.5631, 0.4369, 0.5631, 0.4369, 0.5631, 0.005648, 0.9944, 0.00565, 0.9944, 0.00565, 0.9944, 0.005648, 0.9944, 0.125, 1.0, 0.0, 1.0, 0.0, 1.0, 0.125, 1.0, 0.4369, 0.5631, 0.4369, 0.5631, 0.4369, 0.5631, 0.4369, 0.5631, 0.005617, 0.9944, 0.005619, 0.9944, 0.005619, 0.9944, 0.005617, 0.9944, 0.4922, 0.5078, 0.5, 0.5, 0.5, 0.5, 0.4922, 0.5078, 0.4369, 0.5631, 0.4369, 0.5631, 0.4369, 0.5631, 0.4369, 0.5631, 0.005672, 0.9943, 0.005674, 0.9943, 0.005674, 0.9943, 0.005672, 0.9943, 1.0, 0.875, 1.0, 1.0, 1.0, 1.0, 1.0, 0.875, 0.4369, 0.5631, 0.4369, 0.5631, 0.4369, 0.5631, 0.4369, 0.5631, 0.005642, 0.9944, 0.005644, 0.9944, 0.005644, 0.9944, 0.005642, 0.9944, 0.2461, 0.7539, 0.25, 0.75, 0.25, 0.75, 0.2461, 0.7539, 0.4369, 0.5631, 0.4369, 0.5631, 0.4369, 0.5631, 0.4369, 0.5631, 0.005658, 0.9943, 0.005659, 0.9943, 0.005659, 0.9943, 0.005658, 0.9943, 0.3672, 0.6328, 0.375, 0.625, 0.375, 0.625, 0.3672, 0.6328, 0.4369, 0.5631, 0.4369, 0.5631, 0.4369, 0.5631, 0.4369, 0.5631, 0.005628, 0.9944, 0.005629, 0.9944, 0.005629, 0.9944, 0.005628, 0.9944, 0.1172, 0.8828, 0.125, 0.875, 0.125, 0.875, 0.1172, 0.8828, 0.4369, 0.5631, 0.4369, 0.5631, 0.4369, 0.5631, 0.4369, 0.5631, 0.005667, 0.9943, 0.005667, 0.9943, 0.005667, 0.9943, 0.005667, 0.9943, 1.0, 0.4961, 1.0, 0.5, 1.0, 0.5, 1.0, 0.4961, 0.4369, 0.5631, 0.4369, 0.5631, 0.4369, 0.5631, 0.4369, 0.5631, 0.005634, 0.9944, 0.005636, 0.9944, 0.005636, 0.9944, 0.005634, 0.9944, 1.0, 0.2422, 1.0, 0.25, 1.0, 0.25, 1.0, 0.2422, 0.4369, 0.5631, 0.4369, 0.5631, 0.4369, 0.5631, 0.4369, 0.5631, 0.005651, 0.9943, 0.005651, 0.9943, 0.005651, 0.9943, 0.005651, 0.9943, 1.0, 0.3594, 1.0, 0.375, 1.0, 0.375, 1.0, 0.3594, 0.4369, 0.5631, 0.4369, 0.5631, 0.4369, 0.5631, 0.4369, 0.5631, 0.005619, 0.9944, 0.005621, 0.9944, 0.005621, 0.9944, 0.005619, 0.9944, 1.0, 0.4219, 1.0, 0.4375, 1.0, 0.4375, 1.0, 0.4219, 0.4369, 0.5631, 0.4369, 0.5631, 0.4369, 0.5631, 0.4369, 0.5631, 0.005669, 0.9943, 0.005671, 0.9943, 0.005671, 0.9943, 0.005669, 0.9943, 1.0, 0.2969, 1.0, 0.3125, 1.0, 0.3125, 1.0, 0.2969, 0.4369, 0.5631, 0.4369, 0.5631, 0.4369, 0.5631, 0.4369, 0.5631, 0.005638, 0.9944, 0.00564, 0.9944, 0.00564, 0.9944, 0.005638, 0.9944, 1.0, 0.4609, 1.0, 0.4688, 1.0, 0.4688, 1.0, 0.4609, 0.4369, 0.5631, 0.4369, 0.5631, 0.4369, 0.5631, 0.4369, 0.5631, 0.005655, 0.9943, 0.005655, 0.9943, 0.005655, 0.9943, 0.005655, 0.9943, 1.0, 0.3359, 1.0, 0.3438, 1.0, 0.3438, 1.0, 0.3359, 0.4369, 0.5631, 0.4369, 0.5631, 0.4369, 0.5631, 0.4369, 0.5631, 0.005623, 0.9944, 0.005625, 0.9944, 0.005625, 0.9944, 0.005623, 0.9944, 1.0, 0.3906, 1.0, 0.4062, 1.0, 0.4062, 1.0, 0.3906, 0.4369, 0.5631, 0.4369, 0.5631, 0.4369, 0.5631, 0.4369, 0.5631, 0.005661, 0.9943, 0.005663, 0.9943, 0.005663, 0.9943, 0.005661, 0.9943, 1.0, 0.2734, 1.0, 0.2812, 1.0, 0.2812, 1.0, 0.2734, 0.4369, 0.5631, 0.4369, 0.5631, 0.4369, 0.5631, 0.4369, 0.5631, 0.00563, 0.9944, 0.005632, 0.9944, 0.005632, 0.9944, 0.00563, 0.9944, 1.0, 0.6094, 1.0, 0.625, 1.0, 0.625, 1.0, 0.6094, 0.4369, 0.5631, 0.4369, 0.5631, 0.4369, 0.5631, 0.4369, 0.5631, 0.005646, 0.9944, 0.005648, 0.9944, 0.005648, 0.9944, 0.005646, 0.9944, 1.0, 0.6797, 1.0, 0.6875, 1.0, 0.6875, 1.0, 0.6797, 0.4369, 0.5631, 0.4369, 0.5631, 0.4369, 0.5631, 0.4369, 0.5631, 0.005615, 0.9944, 0.005617, 0.9944, 0.005617, 0.9944, 0.005615, 0.9944, 1.0, 0.5469, 1.0, 0.5625, 1.0, 0.5625, 1.0, 0.5469, 0.4369, 0.5631, 0.4369, 0.5631, 0.4369, 0.5631, 0.4369, 0.5631, 0.005637, 0.9944, 0.005637, 0.9944, 0.005637, 0.9944, 0.005637, 0.9944, 1.0, 0.7031, 1.0, 0.7188, 1.0, 0.7188, 1.0, 0.7031, 0.4369, 0.5631, 0.4369, 0.5631, 0.4369, 0.5631, 0.4369, 0.5631, 0.005637, 0.9944, 0.005638, 0.9944, 0.005638, 0.9944, 0.005637, 0.9944, 1.0, 0.5781, 1.0, 0.5938, 1.0, 0.5938, 1.0, 0.5781, 0.4369, 0.5631, 0.4369, 0.5631, 0.4369, 0.5631, 0.4369, 0.5631, 0.005636, 0.9944, 0.005637, 0.9944, 0.005637, 0.9944, 0.005636, 0.9944, 1.0, 0.6406, 1.0, 0.6562, 1.0, 0.6562, 1.0, 0.6406, 0.4369, 0.5631, 0.4369, 0.5631, 0.4369, 0.5631, 0.4369, 0.5631, 0.005638, 0.9944, 0.005638, 0.9944, 0.005638, 0.9944, 0.005638, 0.9944, 1.0, 0.5156, 1.0, 0.5312, 1.0, 0.5312, 1.0, 0.5156, 0.4369, 0.5631, 0.4369, 0.5631, 0.4369, 0.5631, 0.4369, 0.5631, 0.005637, 0.9944, 0.005637, 0.9944, 0.005637, 0.9944, 0.005637, 0.9944, 1.0, 0.5078, 1.0, 0.5156, 1.0, 0.5156, 1.0, 0.5078, 0.4369, 0.5631, 0.4369, 0.5631, 0.4369, 0.5631, 0.4369, 0.5631, 0.005637, 0.9944, 0.005637, 0.9944, 0.005637, 0.9944, 0.005637, 0.9944, 1.0, 0.4688, 1.0, 0.4844, 1.0, 0.4844, 1.0, 0.4688, 0.4369, 0.5631, 0.4369, 0.5631, 0.4369, 0.5631, 0.4369, 0.5631, 0.005636, 0.9944, 0.005636, 0.9944, 0.005636, 0.9944, 0.005636, 0.9944, 1.0, 0.4844, 1.0, 0.4922, 1.0, 0.4922, 1.0, 0.4844, 0.4369, 0.5631, 0.4369, 0.5631, 0.4369, 0.5631, 0.4369, 0.5631, 0.005628, 0.9944, 0.005628, 0.9944, 0.005628, 0.9944, 0.005628, 0.9944, 1.0, 0.5039, 1.0, 0.5078, 1.0, 0.5078, 1.0, 0.5039, 0.4369, 0.5631, 0.4369, 0.5631, 0.4369, 0.5631, 0.4369, 0.5631, 0.005628, 0.9944, 0.005628, 0.9944, 0.005628, 0.9944, 0.005628, 0.9944, 1.0, 0.4922, 1.0, 0.4961, 1.0, 0.4961, 1.0, 0.4922, 0.4369, 0.5631, 0.4369, 0.5631, 0.4369, 0.5631, 0.4369, 0.5631, 0.005627, 0.9944, 0.005627, 0.9944, 0.005627, 0.9944, 0.005627, 0.9944, 1.0, 0.5, 1.0, 0.5039, 1.0, 0.5039, 1.0, 0.5, 0.4369, 0.5631, 0.4369, 0.5631, 0.4369, 0.5631, 0.4369, 0.5631, 0.005628, 0.9944, 0.005628, 0.9944, 0.005628, 0.9944, 0.005628, 0.9944, 1.0, 0.5391, 1.0, 0.5469, 1.0, 0.5469, 1.0, 0.5391, 0.4369, 0.5631, 0.4369, 0.5631, 0.4369, 0.5631, 0.4369, 0.5631, 0.005627, 0.9944, 0.005627, 0.9944, 0.005627, 0.9944, 0.005627, 0.9944, 1.0, 0.5312, 1.0, 0.5391, 1.0, 0.5391, 1.0, 0.5312, 0.4369, 0.5631, 0.4369, 0.5631, 0.4369, 0.5631, 0.4369, 0.5631, 0.005628, 0.9944, 0.005628, 0.9944, 0.005628, 0.9944, 0.005628, 0.9944, 1.0, 0.4375, 1.0, 0.4531, 1.0, 0.4531, 1.0, 0.4375, 0.4369, 0.5631, 0.4369, 0.5631, 0.4369, 0.5631, 0.4369, 0.5631, 0.005627, 0.9944, 0.005627, 0.9944, 0.005627, 0.9944, 0.005627, 0.9944, 1.0, 0.4531, 1.0, 0.4609, 1.0, 0.4609, 1.0, 0.4531, 0.4369, 0.5631, 0.4369, 0.5631, 0.4369, 0.5631, 0.4369, 0.5631, 0.005627, 0.9944, 0.005628, 0.9944, 0.005628, 0.9944, 0.005627, 0.9944, 1.0, 0.5625, 1.0, 0.5781, 1.0, 0.5781, 1.0, 0.5625, 0.005628, 0.9944, 0.005628, 0.9944, 0.005628, 0.9944, 0.005628, 0.9944, 1.0, 0.4062, 1.0, 0.4219, 1.0, 0.4219, 1.0, 0.4062, 0.005628, 0.9944, 0.005628, 0.9944, 0.005628, 0.9944, 0.005628, 0.9944, 1.0, 0.375, 1.0, 0.3906, 1.0, 0.3906, 1.0, 0.375, 0.005628, 0.9944, 0.005628, 0.9944, 0.005628, 0.9944, 0.005628, 0.9944, 1.0, 0.5938, 1.0, 0.6094, 1.0, 0.6094, 1.0, 0.5938, 0.005628, 0.9944, 0.005628, 0.9944, 0.005628, 0.9944, 0.005628, 0.9944, 1.0, 0.3438, 1.0, 0.3594, 1.0, 0.3594, 1.0, 0.3438, 0.005671, 0.9943, 0.005672, 0.9943, 0.005672, 0.9943, 0.005671, 0.9943, 1.0, 0.625, 1.0, 0.6406, 1.0, 0.6406, 1.0, 0.625, 0.005657, 0.9943, 0.005658, 0.9943, 0.005658, 0.9943, 0.005657, 0.9943, 1.0, 0.6641, 1.0, 0.6719, 1.0, 0.6719, 1.0, 0.6641, 0.005666, 0.9943, 0.005666, 0.9943, 0.005666, 0.9943, 0.005666, 0.9943, 1.0, 0.6719, 1.0, 0.6797, 1.0, 0.6797, 1.0, 0.6719, 0.005666, 0.9943, 0.005666, 0.9943, 0.005666, 0.9943, 0.005666, 0.9943, 1.0, 0.6562, 1.0, 0.6641, 1.0, 0.6641, 1.0, 0.6562, 0.005665, 0.9943, 0.005665, 0.9943, 0.005665, 0.9943, 0.005665, 0.9943, 1.0, 0.3203, 1.0, 0.3281, 1.0, 0.3281, 1.0, 0.3203, 0.005666, 0.9943, 0.005666, 0.9943, 0.005666, 0.9943, 0.005666, 0.9943, 1.0, 0.3281, 1.0, 0.3359, 1.0, 0.3359, 1.0, 0.3281, 0.005665, 0.9943, 0.005666, 0.9943, 0.005666, 0.9943, 0.005665, 0.9943, 1.0, 0.3125, 1.0, 0.3203, 1.0, 0.3203, 1.0, 0.3125, 0.005666, 0.9943, 0.005666, 0.9943, 0.005666, 0.9943, 0.005666, 0.9943, 1.0, 0.2812, 1.0, 0.2969, 1.0, 0.2969, 1.0, 0.2812, 0.005665, 0.9943, 0.005665, 0.9943, 0.005665, 0.9943, 0.005665, 0.9943, 1.0, 0.2578, 1.0, 0.2656, 1.0, 0.2656, 1.0, 0.2578, 0.005666, 0.9943, 0.005667, 0.9943, 0.005667, 0.9943, 0.005666, 0.9943, 1.0, 0.2656, 1.0, 0.2734, 1.0, 0.2734, 1.0, 0.2656, 0.005666, 0.9943, 0.005666, 0.9943, 0.005666, 0.9943, 0.005666, 0.9943, 1.0, 0.2539, 1.0, 0.2578, 1.0, 0.2578, 1.0, 0.2539, 0.005666, 0.9943, 0.005666, 0.9943, 0.005666, 0.9943, 0.005666, 0.9943, 1.0, 0.2539, 1.0, 0.25, 1.0, 0.25, 1.0, 0.2539, 0.005665, 0.9943, 0.005665, 0.9943, 0.005665, 0.9943, 0.005665, 0.9943, 1.0, 0.6875, 1.0, 0.7031, 1.0, 0.7031, 1.0, 0.6875, 0.005666, 0.9943, 0.005666, 0.9943, 0.005666, 0.9943, 0.005666, 0.9943, 1.0, 0.7266, 1.0, 0.7344, 1.0, 0.7344, 1.0, 0.7266, 0.005665, 0.9943, 0.005665, 0.9943, 0.005665, 0.9943, 0.005665, 0.9943, 1.0, 0.7188, 1.0, 0.7266, 1.0, 0.7266, 1.0, 0.7188, 0.005666, 0.9943, 0.005666, 0.9943, 0.005666, 0.9943, 0.005666, 0.9943, 1.0, 0.8672, 1.0, 0.875, 1.0, 0.875, 1.0, 0.8672, 0.005665, 0.9943, 0.005665, 0.9943, 0.005665, 0.9943, 0.005665, 0.9943, 1.0, 0.8047, 1.0, 0.8125, 1.0, 0.8125, 1.0, 0.8047, 0.005666, 0.9943, 0.005666, 0.9943, 0.005666, 0.9943, 0.005666, 0.9943, 1.0, 0.8359, 1.0, 0.8438, 1.0, 0.8438, 1.0, 0.8359, 0.005666, 0.9943, 0.005666, 0.9943, 0.005666, 0.9943, 0.005666, 0.9943, 1.0, 0.7734, 1.0, 0.7812, 1.0, 0.7812, 1.0, 0.7734, 0.005666, 0.9943, 0.005666, 0.9943, 0.005666, 0.9943, 0.005666, 0.9943, 1.0, 0.8516, 1.0, 0.8594, 1.0, 0.8594, 1.0, 0.8516, 0.005666, 0.9943, 0.005666, 0.9943, 0.005666, 0.9943, 0.005666, 0.9943, 1.0, 0.7891, 1.0, 0.7969, 1.0, 0.7969, 1.0, 0.7891, 0.005666, 0.9943, 0.005666, 0.9943, 0.005666, 0.9943, 0.005666, 0.9943, 1.0, 0.8203, 1.0, 0.8281, 1.0, 0.8281, 1.0, 0.8203, 0.005666, 0.9943, 0.005666, 0.9943, 0.005666, 0.9943, 0.005666, 0.9943, 1.0, 0.7578, 1.0, 0.7656, 1.0, 0.7656, 1.0, 0.7578, 0.005666, 0.9943, 0.005666, 0.9943, 0.005666, 0.9943, 0.005666, 0.9943, 1.0, 0.8594, 1.0, 0.8672, 1.0, 0.8672, 1.0, 0.8594, 0.00565, 0.9943, 0.005651, 0.9943, 0.005651, 0.9943, 0.00565, 0.9943, 1.0, 0.7969, 1.0, 0.8047, 1.0, 0.8047, 1.0, 0.7969, 0.00565, 0.9944, 0.00565, 0.9943, 0.00565, 0.9943, 0.00565, 0.9944, 1.0, 0.8281, 1.0, 0.8359, 1.0, 0.8359, 1.0, 0.8281, 0.005654, 0.9943, 0.005654, 0.9943, 0.005654, 0.9943, 0.005654, 0.9943, 1.0, 0.7656, 1.0, 0.7734, 1.0, 0.7734, 1.0, 0.7656, 0.005654, 0.9943, 0.005655, 0.9943, 0.005655, 0.9943, 0.005654, 0.9943, 1.0, 0.8438, 1.0, 0.8516, 1.0, 0.8516, 1.0, 0.8438, 0.005653, 0.9943, 0.005654, 0.9943, 0.005654, 0.9943, 0.005653, 0.9943, 1.0, 0.7812, 1.0, 0.7891, 1.0, 0.7891, 1.0, 0.7812, 0.005652, 0.9943, 0.005652, 0.9943, 0.005652, 0.9943, 0.005652, 0.9943, 1.0, 0.8125, 1.0, 0.8203, 1.0, 0.8203, 1.0, 0.8125, 0.005653, 0.9943, 0.005653, 0.9943, 0.005653, 0.9943, 0.005653, 0.9943, 1.0, 0.75, 1.0, 0.7578, 1.0, 0.7578, 1.0, 0.75, 0.005652, 0.9943, 0.005652, 0.9943, 0.005652, 0.9943, 0.005652, 0.9943, 1.0, 0.09375, 1.0, 0.125, 1.0, 0.125, 1.0, 0.09375, 0.005653, 0.9943, 0.005653, 0.9943, 0.005653, 0.9943, 0.005653, 0.9943, 1.0, 0.1562, 1.0, 0.1875, 1.0, 0.1875, 1.0, 0.1562, 0.005652, 0.9943, 0.005652, 0.9943, 0.005652, 0.9943, 0.005652, 0.9943, 1.0, 0.03125, 1.0, 0.0625, 1.0, 0.0625, 1.0, 0.03125, 0.005653, 0.9943, 0.005653, 0.9943, 0.005653, 0.9943, 0.005653, 0.9943, 1.0, 0.1875, 1.0, 0.2188, 1.0, 0.2188, 1.0, 0.1875, 0.005652, 0.9943, 0.005652, 0.9943, 0.005652, 0.9943, 0.005652, 0.9943, 1.0, 0.0625, 1.0, 0.09375, 1.0, 0.09375, 1.0, 0.0625, 0.005653, 0.9943, 0.005653, 0.9943, 0.005653, 0.9943, 0.005653, 0.9943, 1.0, 0.125, 1.0, 0.1562, 1.0, 0.1562, 1.0, 0.125, 0.005652, 0.9943, 0.005652, 0.9943, 0.005652, 0.9943, 0.005652, 0.9943, 1.0, 0.0, 1.0, 0.03125, 1.0, 0.03125, 1.0, 0.0, 0.005653, 0.9943, 0.005653, 0.9943, 0.005653, 0.9943, 0.005653, 0.9943, 1.0, 0.2188, 1.0, 0.2344, 1.0, 0.2344, 1.0, 0.2188, 0.005652, 0.9943, 0.005652, 0.9943, 0.005652, 0.9943, 0.005652, 0.9943, 1.0, 0.2344, 1.0, 0.2422, 1.0, 0.2422, 1.0, 0.2344, 0.005653, 0.9943, 0.005653, 0.9943, 0.005653, 0.9943, 0.005653, 0.9943, 1.0, 0.7344, 1.0, 0.75, 1.0, 0.75, 1.0, 0.7344, 0.005652, 0.9943, 0.005652, 0.9943, 0.005652, 0.9943, 0.005652, 0.9943, 0.625, 1.0, 0.5, 1.0, 0.5, 1.0, 0.625, 1.0, 0.005653, 0.9943, 0.005653, 0.9943, 0.005653, 0.9943, 0.005653, 0.9943, 0.375, 1.0, 0.25, 1.0, 0.25, 1.0, 0.375, 1.0, 0.005651, 0.9943, 0.005652, 0.9943, 0.005652, 0.9943, 0.005651, 0.9943, 0.875, 1.0, 0.75, 1.0, 0.75, 1.0, 0.875, 1.0, 0.005652, 0.9943, 0.005652, 0.9943, 0.005652, 0.9943, 0.005652, 0.9943, 0.25, 1.0, 0.125, 1.0, 0.125, 1.0, 0.25, 1.0, 0.005653, 0.9943, 0.005653, 0.9943, 0.005653, 0.9943, 0.005653, 0.9943, 0.75, 1.0, 0.625, 1.0, 0.625, 1.0, 0.75, 1.0, 0.005652, 0.9943, 0.005652, 0.9943, 0.005652, 0.9943, 0.005652, 0.9943, 0.4062, 1.0, 0.375, 1.0, 0.375, 1.0, 0.4062, 1.0, 0.005652, 0.9943, 0.005653, 0.9943, 0.005653, 0.9943, 0.005652, 0.9943, 1.0, 1.0, 0.875, 1.0, 0.875, 1.0, 1.0, 1.0, 0.005653, 0.9943, 0.005653, 0.9943, 0.005653, 0.9943, 0.005653, 0.9943, 0.4688, 1.0, 0.4375, 1.0, 0.4375, 1.0, 0.4688, 1.0, 0.005652, 0.9943, 0.005652, 0.9943, 0.005652, 0.9943, 0.005652, 0.9943, 0.4375, 1.0, 0.4062, 1.0, 0.4062, 1.0, 0.4375, 1.0, 0.005653, 0.9943, 0.005653, 0.9943, 0.005653, 0.9943, 0.005653, 0.9943, 0.5, 1.0, 0.4688, 1.0, 0.4688, 1.0, 0.5, 1.0, 0.005652, 0.9943, 0.005652, 0.9943, 0.005652, 0.9943, 0.005652, 0.9943, 0.5, 0.5, 0.75, 0.25, 0.75, 0.25, 0.5, 0.5, 0.005653, 0.9943, 0.005653, 0.9943, 0.005653, 0.9943, 0.005653, 0.9943, 0.4373, 0.5627, 0.4375, 0.5625, 0.4375, 0.5625, 0.4373, 0.5627, 0.005652, 0.9943, 0.005652, 0.9943, 0.005652, 0.9943, 0.005652, 0.9943, 0.4609, 0.5391, 0.4688, 0.5312, 0.4688, 0.5312, 0.4609, 0.5391, 0.005675, 0.9943, 0.005675, 0.9943, 0.005675, 0.9943, 0.005675, 0.9943, 0.4766, 0.5234, 0.4844, 0.5156, 0.4844, 0.5156, 0.4766, 0.5234, 0.005676, 0.9943, 0.005676, 0.9943, 0.005676, 0.9943, 0.005676, 0.9943, 0.4453, 0.5547, 0.4531, 0.5469, 0.4531, 0.5469, 0.4453, 0.5547, 0.005675, 0.9943, 0.005675, 0.9943, 0.005675, 0.9943, 0.005675, 0.9943, 0.4902, 0.5098, 0.4922, 0.5078, 0.4922, 0.5078, 0.4902, 0.5098, 0.005676, 0.9943, 0.005676, 0.9943, 0.005676, 0.9943, 0.005676, 0.9943, 0.4531, 0.5469, 0.4609, 0.5391, 0.4609, 0.5391, 0.4531, 0.5469, 0.005675, 0.9943, 0.005675, 0.9943, 0.005675, 0.9943, 0.005675, 0.9943, 0.4688, 0.5312, 0.4766, 0.5234, 0.4766, 0.5234, 0.4688, 0.5312, 0.005675, 0.9943, 0.005676, 0.9943, 0.005676, 0.9943, 0.005675, 0.9943, 0.4375, 0.5625, 0.4453, 0.5547, 0.4453, 0.5547, 0.4375, 0.5625, 0.005674, 0.9943, 0.005675, 0.9943, 0.005675, 0.9943, 0.005674, 0.9943, 0.4863, 0.5137, 0.4883, 0.5117, 0.4883, 0.5117, 0.4863, 0.5137, 0.005676, 0.9943, 0.005676, 0.9943, 0.005676, 0.9943, 0.005676, 0.9943, 0.4883, 0.5117, 0.4902, 0.5098, 0.4902, 0.5098, 0.4883, 0.5117, 0.005675, 0.9943, 0.005675, 0.9943, 0.005675, 0.9943, 0.005675, 0.9943, 0.4844, 0.5156, 0.4863, 0.5137, 0.4863, 0.5137, 0.4844, 0.5156, 0.005676, 0.9943, 0.005676, 0.9943, 0.005676, 0.9943, 0.005676, 0.9943, 0.3047, 0.6953, 0.3125, 0.6875, 0.3125, 0.6875, 0.3047, 0.6953, 0.005675, 0.9943, 0.005675, 0.9943, 0.005675, 0.9943, 0.005675, 0.9943, 0.3984, 0.6016, 0.4062, 0.5938, 0.4062, 0.5938, 0.3984, 0.6016, 0.005676, 0.9943, 0.005676, 0.9943, 0.005676, 0.9943, 0.005676, 0.9943, 0.2734, 0.7266, 0.2812, 0.7188, 0.2812, 0.7188, 0.2734, 0.7266, 0.005675, 0.9943, 0.005675, 0.9943, 0.005675, 0.9943, 0.005675, 0.9943, 0.3516, 0.6484, 0.3594, 0.6406, 0.3594, 0.6406, 0.3516, 0.6484, 0.005675, 0.9943, 0.005675, 0.9943, 0.005675, 0.9943, 0.005675, 0.9943, 0.2891, 0.7109, 0.2969, 0.7031, 0.2969, 0.7031, 0.2891, 0.7109, 0.005674, 0.9943, 0.005674, 0.9943, 0.005674, 0.9943, 0.005674, 0.9943, 0.3203, 0.6797, 0.3281, 0.6719, 0.3281, 0.6719, 0.3203, 0.6797, 0.005675, 0.9943, 0.005675, 0.9943, 0.005675, 0.9943, 0.005675, 0.9943, 0.2578, 0.7422, 0.2656, 0.7344, 0.2656, 0.7344, 0.2578, 0.7422, 0.005675, 0.9943, 0.005675, 0.9943, 0.005675, 0.9943, 0.005675, 0.9943, 0.3594, 0.6406, 0.3672, 0.6328, 0.3672, 0.6328, 0.3594, 0.6406, 0.005675, 0.9943, 0.005675, 0.9943, 0.005675, 0.9943, 0.005675, 0.9943, 0.2969, 0.7031, 0.3047, 0.6953, 0.3047, 0.6953, 0.2969, 0.7031, 0.005675, 0.9943, 0.005675, 0.9943, 0.005675, 0.9943, 0.005675, 0.9943, 0.3281, 0.6719, 0.3359, 0.6641, 0.3359, 0.6641, 0.3281, 0.6719, 0.005675, 0.9943, 0.005675, 0.9943, 0.005675, 0.9943, 0.005675, 0.9943, 0.2656, 0.7344, 0.2734, 0.7266, 0.2734, 0.7266, 0.2656, 0.7344, 0.005675, 0.9943, 0.005675, 0.9943, 0.005675, 0.9943, 0.005675, 0.9943, 0.3359, 0.6641, 0.3516, 0.6484, 0.3516, 0.6484, 0.3359, 0.6641, 0.005675, 0.9943, 0.005675, 0.9943, 0.005675, 0.9943, 0.005675, 0.9943, 0.2812, 0.7188, 0.2891, 0.7109, 0.2891, 0.7109, 0.2812, 0.7188, 0.005675, 0.9943, 0.005675, 0.9943, 0.005675, 0.9943, 0.005675, 0.9943, 0.3125, 0.6875, 0.3203, 0.6797, 0.3203, 0.6797, 0.3125, 0.6875, 0.005675, 0.9943, 0.005675, 0.9943, 0.005675, 0.9943, 0.005675, 0.9943, 0.25, 0.75, 0.2578, 0.7422, 0.2578, 0.7422, 0.25, 0.75, 0.005675, 0.9943, 0.005675, 0.9943, 0.005675, 0.9943, 0.005675, 0.9943, 0.1797, 0.8203, 0.1875, 0.8125, 0.1875, 0.8125, 0.1797, 0.8203, 0.005675, 0.9943, 0.005675, 0.9943, 0.005675, 0.9943, 0.005675, 0.9943, 0.2109, 0.7891, 0.2188, 0.7812, 0.2188, 0.7812, 0.2109, 0.7891, 0.005675, 0.9943, 0.005675, 0.9943, 0.005675, 0.9943, 0.005675, 0.9943, 0.1484, 0.8516, 0.1562, 0.8438, 0.1562, 0.8438, 0.1484, 0.8516, 0.005675, 0.9943, 0.005675, 0.9943, 0.005675, 0.9943, 0.005675, 0.9943, 0.2266, 0.7734, 0.2344, 0.7656, 0.2344, 0.7656, 0.2266, 0.7734, 0.005675, 0.9943, 0.005675, 0.9943, 0.005675, 0.9943, 0.005675, 0.9943, 0.1641, 0.8359, 0.1719, 0.8281, 0.1719, 0.8281, 0.1641, 0.8359, 0.005675, 0.9943, 0.005675, 0.9943, 0.005675, 0.9943, 0.005675, 0.9943, 0.1953, 0.8047, 0.2031, 0.7969, 0.2031, 0.7969, 0.1953, 0.8047, 0.005675, 0.9943, 0.005675, 0.9943, 0.005675, 0.9943, 0.005675, 0.9943, 0.4141, 0.5859, 0.4219, 0.5781, 0.4219, 0.5781, 0.4141, 0.5859, 0.005675, 0.9943, 0.005675, 0.9943, 0.005675, 0.9943, 0.005675, 0.9943, 0.2383, 0.7617, 0.2422, 0.7578, 0.2422, 0.7578, 0.2383, 0.7617, 0.005675, 0.9943, 0.005675, 0.9943, 0.005675, 0.9943, 0.005675, 0.9943, 0.1719, 0.8281, 0.1797, 0.8203, 0.1797, 0.8203, 0.1719, 0.8281, 0.005675, 0.9943, 0.005675, 0.9943, 0.005675, 0.9943, 0.005675, 0.9943, 0.2031, 0.7969, 0.2109, 0.7891, 0.2109, 0.7891, 0.2031, 0.7969, 0.4316, 0.5684, 0.4336, 0.5664, 0.4336, 0.5664, 0.4316, 0.5684, 0.1328, 0.8672, 0.1484, 0.8516, 0.1484, 0.8516, 0.1328, 0.8672, 0.4336, 0.5664, 0.4355, 0.5645, 0.4355, 0.5645, 0.4336, 0.5664, 0.2188, 0.7812, 0.2266, 0.7734, 0.2266, 0.7734, 0.2188, 0.7812, 0.4297, 0.5703, 0.4316, 0.5684, 0.4316, 0.5684, 0.4297, 0.5703, 0.1562, 0.8438, 0.1641, 0.8359, 0.1641, 0.8359, 0.1562, 0.8438, 0.4363, 0.5637, 0.4365, 0.5635, 0.4365, 0.5635, 0.4363, 0.5637, 0.1875, 0.8125, 0.1953, 0.8047, 0.1953, 0.8047, 0.1875, 0.8125, 0.437, 0.563, 0.437, 0.563, 0.437, 0.563, 0.437, 0.563, 0.125, 0.875, 0.1328, 0.8672, 0.1328, 0.8672, 0.125, 0.875, 0.4358, 0.5642, 0.436, 0.564, 0.436, 0.564, 0.4358, 0.5642, 0.2344, 0.7656, 0.2383, 0.7617, 0.2383, 0.7617, 0.2344, 0.7656, 0.437, 0.563, 0.4373, 0.5627, 0.4373, 0.5627, 0.437, 0.563, 0.2422, 0.7578, 0.2461, 0.7539, 0.2461, 0.7539, 0.2422, 0.7578, 0.436, 0.564, 0.4363, 0.5637, 0.4363, 0.5637, 0.436, 0.564, 0.3828, 0.6172, 0.3906, 0.6094, 0.3906, 0.6094, 0.3828, 0.6172, 0.4365, 0.5635, 0.4368, 0.5632, 0.4368, 0.5632, 0.4365, 0.5635, 0.4219, 0.5781, 0.4297, 0.5703, 0.4297, 0.5703, 0.4219, 0.5781, 0.4355, 0.5645, 0.4358, 0.5642, 0.4358, 0.5642, 0.4355, 0.5645, 0.3906, 0.6094, 0.3984, 0.6016, 0.3984, 0.6016, 0.3906, 0.6094, 0.4369, 0.5631, 0.4369, 0.5631, 0.4369, 0.5631, 0.4369, 0.5631, 0.4102, 0.5898, 0.4141, 0.5859, 0.4141, 0.5859, 0.4102, 0.5898, 0.4369, 0.5631, 0.437, 0.563, 0.437, 0.563, 0.4369, 0.5631, 0.375, 0.625, 0.3828, 0.6172, 0.3828, 0.6172, 0.375, 0.625, 0.4368, 0.5632, 0.4368, 0.5632, 0.4368, 0.5632, 0.4368, 0.5632, 0.04688, 0.9531, 0.0625, 0.9375, 0.0625, 0.9375, 0.04688, 0.9531, 0.437, 0.563, 0.437, 0.563, 0.437, 0.563, 0.437, 0.563, 0.07812, 0.9219, 0.09375, 0.9062, 0.09375, 0.9062, 0.07812, 0.9219, 0.4369, 0.5631, 0.4369, 0.5631, 0.4369, 0.5631, 0.4369, 0.5631, 0.02344, 0.9766, 0.03125, 0.9688, 0.03125, 0.9688, 0.02344, 0.9766, 0.4369, 0.5631, 0.4369, 0.5631, 0.4369, 0.5631, 0.4369, 0.5631, 0.09375, 0.9062, 0.1094, 0.8906, 0.1094, 0.8906, 0.09375, 0.9062, 0.4368, 0.5632, 0.4368, 0.5632, 0.4368, 0.5632, 0.4368, 0.5632, 0.03125, 0.9688, 0.04688, 0.9531, 0.04688, 0.9531, 0.03125, 0.9688, 0.437, 0.563, 0.437, 0.563, 0.437, 0.563, 0.437, 0.563, 0.07031, 0.9297, 0.07812, 0.9219, 0.07812, 0.9219, 0.07031, 0.9297, 0.4369, 0.5631, 0.4369, 0.5631, 0.4369, 0.5631, 0.4369, 0.5631, 0.01465, 0.9854, 0.01562, 0.9844, 0.01562, 0.9844, 0.01465, 0.9854, 0.4369, 0.5631, 0.4369, 0.5631, 0.4369, 0.5631, 0.4369, 0.5631, 0.4062, 0.5938, 0.4102, 0.5898, 0.4102, 0.5898, 0.4062, 0.5938, 0.4368, 0.5632, 0.4368, 0.5632, 0.4368, 0.5632, 0.4368, 0.5632, 0.1094, 0.8906, 0.1172, 0.8828, 0.1172, 0.8828, 0.1094, 0.8906, 0.437, 0.563, 0.437, 0.563, 0.437, 0.563, 0.437, 0.563, 0.0625, 0.9375, 0.07031, 0.9297, 0.07031, 0.9297, 0.0625, 0.9375, 0.4368, 0.5632, 0.4368, 0.5632, 0.4368, 0.5632, 0.4368, 0.5632, 0.01562, 0.9844, 0.02344, 0.9766, 0.02344, 0.9766, 0.01562, 0.9844, 0.4369, 0.5631, 0.4369, 0.5631, 0.4369, 0.5631, 0.4369, 0.5631, 0.006836, 0.9932, 0.007812, 0.9922, 0.007812, 0.9922, 0.006836, 0.9932, 0.4368, 0.5632, 0.4368, 0.5632, 0.4368, 0.5632, 0.4368, 0.5632, 0.01074, 0.9893, 0.01172, 0.9883, 0.01172, 0.9883, 0.01074, 0.9893, 0.437, 0.563, 0.437, 0.563, 0.437, 0.563, 0.437, 0.563, 0.00293, 0.9971, 0.003906, 0.9961, 0.003906, 0.9961, 0.00293, 0.9971, 0.4369, 0.5631, 0.4369, 0.5631, 0.4369, 0.5631, 0.4369, 0.5631, 0.0127, 0.9873, 0.01367, 0.9863, 0.01367, 0.9863, 0.0127, 0.9873, 0.4369, 0.5631, 0.4369, 0.5631, 0.4369, 0.5631, 0.4369, 0.5631, 0.005856, 0.9941, 0.005859, 0.9941, 0.005859, 0.9941, 0.005856, 0.9941, 0.4368, 0.5632, 0.4368, 0.5632, 0.4368, 0.5632, 0.4368, 0.5632, 0.008789, 0.9912, 0.009766, 0.9902, 0.009766, 0.9902, 0.008789, 0.9912, 0.437, 0.563, 0.437, 0.563, 0.437, 0.563, 0.437, 0.563, 0.0009766, 0.999, 0.001953, 0.998, 0.001953, 0.998, 0.0009766, 0.999, 0.4368, 0.5632, 0.4369, 0.5631, 0.4369, 0.5631, 0.4368, 0.5632, 0.01367, 0.9863, 0.01465, 0.9854, 0.01465, 0.9854, 0.01367, 0.9863, 0.4369, 0.5631, 0.4369, 0.5631, 0.4369, 0.5631, 0.4369, 0.5631, 0.005859, 0.9941, 0.006836, 0.9932, 0.006836, 0.9932, 0.005859, 0.9941, 0.4368, 0.5632, 0.4368, 0.5632, 0.4368, 0.5632, 0.4368, 0.5632, 0.009766, 0.9902, 0.01074, 0.9893, 0.01074, 0.9893, 0.009766, 0.9902, 0.437, 0.563, 0.437, 0.563, 0.437, 0.563, 0.437, 0.563, 0.001953, 0.998, 0.00293, 0.9971, 0.00293, 0.9971, 0.001953, 0.998, 0.4369, 0.5631, 0.4369, 0.5631, 0.4369, 0.5631, 0.4369, 0.5631, 0.01172, 0.9883, 0.0127, 0.9873, 0.0127, 0.9873, 0.01172, 0.9883, 0.4369, 0.5631, 0.4369, 0.5631, 0.4369, 0.5631, 0.4369, 0.5631, 0.003906, 0.9961, 0.004883, 0.9951, 0.004883, 0.9951, 0.003906, 0.9961, 0.4368, 0.5632, 0.4368, 0.5632, 0.4368, 0.5632, 0.4368, 0.5632, 0.007812, 0.9922, 0.008789, 0.9912, 0.008789, 0.9912, 0.007812, 0.9922, 0.437, 0.563, 0.437, 0.563, 0.437, 0.563, 0.437, 0.563, 0.0, 1.0, 0.0009766, 0.999, 0.0009766, 0.999, 0.0, 1.0, 0.4368, 0.5632, 0.4368, 0.5632, 0.4368, 0.5632, 0.4368, 0.5632, 0.00531, 0.9947, 0.005371, 0.9946, 0.005371, 0.9946, 0.00531, 0.9947, 0.4369, 0.5631, 0.4369, 0.5631, 0.4369, 0.5631, 0.4369, 0.5631, 0.005554, 0.9944, 0.005615, 0.9944, 0.005615, 0.9944, 0.005554, 0.9944, 0.4368, 0.5632, 0.4368, 0.5632, 0.4368, 0.5632, 0.4368, 0.5632, 0.005066, 0.9949, 0.005127, 0.9949, 0.005127, 0.9949, 0.005066, 0.9949, 0.4369, 0.5631, 0.4369, 0.5631, 0.4369, 0.5631, 0.4369, 0.5631, 0.005676, 0.9943, 0.005737, 0.9943, 0.005737, 0.9943, 0.005676, 0.9943, 0.4369, 0.5631, 0.4369, 0.5631, 0.4369, 0.5631, 0.4369, 0.5631, 0.005188, 0.9948, 0.005249, 0.9948, 0.005249, 0.9948, 0.005188, 0.9948, 0.4369, 0.5631, 0.4369, 0.5631, 0.4369, 0.5631, 0.4369, 0.5631, 0.005432, 0.9946, 0.005493, 0.9945, 0.005493, 0.9945, 0.005432, 0.9946, 0.4369, 0.5631, 0.4369, 0.5631, 0.4369, 0.5631, 0.4369, 0.5631, 0.004944, 0.9951, 0.005005, 0.995, 0.005005, 0.995, 0.004944, 0.9951, 0.4369, 0.5631, 0.4369, 0.5631, 0.4369, 0.5631, 0.4369, 0.5631, 0.005737, 0.9943, 0.005798, 0.9942, 0.005798, 0.9942, 0.005737, 0.9943, 0.4369, 0.5631, 0.4369, 0.5631, 0.4369, 0.5631, 0.4369, 0.5631, 0.005249, 0.9948, 0.00531, 0.9947, 0.00531, 0.9947, 0.005249, 0.9948, 0.4369, 0.5631, 0.4369, 0.5631, 0.4369, 0.5631, 0.4369, 0.5631, 0.005493, 0.9945, 0.005554, 0.9944, 0.005554, 0.9944, 0.005493, 0.9945, 0.4369, 0.5631, 0.4369, 0.5631, 0.4369, 0.5631, 0.4369, 0.5631, 0.005005, 0.995, 0.005066, 0.9949, 0.005066, 0.9949, 0.005005, 0.995, 0.4369, 0.5631, 0.4369, 0.5631, 0.4369, 0.5631, 0.4369, 0.5631, 0.005676, 0.9943, 0.005676, 0.9943, 0.005676, 0.9943, 0.005676, 0.9943, 0.4369, 0.5631, 0.4369, 0.5631, 0.4369, 0.5631, 0.4369, 0.5631, 0.005127, 0.9949, 0.005188, 0.9948, 0.005188, 0.9948, 0.005127, 0.9949, 0.4369, 0.5631, 0.4369, 0.5631, 0.4369, 0.5631, 0.4369, 0.5631, 0.005371, 0.9946, 0.005432, 0.9946, 0.005432, 0.9946, 0.005371, 0.9946, 0.4369, 0.5631, 0.4369, 0.5631, 0.4369, 0.5631, 0.4369, 0.5631, 0.004883, 0.9951, 0.004944, 0.9951, 0.004944, 0.9951, 0.004883, 0.9951, 0.4369, 0.5631, 0.4369, 0.5631, 0.4369, 0.5631, 0.4369, 0.5631, 0.005825, 0.9942, 0.005829, 0.9942, 0.005829, 0.9942, 0.005825, 0.9942, 0.4369, 0.5631, 0.4369, 0.5631, 0.4369, 0.5631, 0.4369, 0.5631, 0.00584, 0.9942, 0.005844, 0.9942, 0.005844, 0.9942, 0.00584, 0.9942, 0.4369, 0.5631, 0.4369, 0.5631, 0.4369, 0.5631, 0.4369, 0.5631, 0.00581, 0.9942, 0.005814, 0.9942, 0.005814, 0.9942, 0.00581, 0.9942, 0.4369, 0.5631, 0.4369, 0.5631, 0.4369, 0.5631, 0.4369, 0.5631, 0.005848, 0.9942, 0.005852, 0.9941, 0.005852, 0.9941, 0.005848, 0.9942, 0.4369, 0.5631, 0.4369, 0.5631, 0.4369, 0.5631, 0.4369, 0.5631, 0.005817, 0.9942, 0.005821, 0.9942, 0.005821, 0.9942, 0.005817, 0.9942, 0.4369, 0.5631, 0.4369, 0.5631, 0.4369, 0.5631, 0.4369, 0.5631, 0.005833, 0.9942, 0.005836, 0.9942, 0.005836, 0.9942, 0.005833, 0.9942, 0.4369, 0.5631, 0.4369, 0.5631, 0.4369, 0.5631, 0.4369, 0.5631, 0.005802, 0.9942, 0.005806, 0.9942, 0.005806, 0.9942, 0.005802, 0.9942, 0.4369, 0.5631, 0.4369, 0.5631, 0.4369, 0.5631, 0.4369, 0.5631, 0.005852, 0.9941, 0.005856, 0.9941, 0.005856, 0.9941, 0.005852, 0.9941, 0.4369, 0.5631, 0.4369, 0.5631, 0.4369, 0.5631, 0.4369, 0.5631, 0.005821, 0.9942, 0.005825, 0.9942, 0.005825, 0.9942, 0.005821, 0.9942, 0.4369, 0.5631, 0.4369, 0.5631, 0.4369, 0.5631, 0.4369, 0.5631, 0.005836, 0.9942, 0.00584, 0.9942, 0.00584, 0.9942, 0.005836, 0.9942, 0.4369, 0.5631, 0.4369, 0.5631, 0.4369, 0.5631, 0.4369, 0.5631, 0.005806, 0.9942, 0.00581, 0.9942, 0.00581, 0.9942, 0.005806, 0.9942, 0.4369, 0.5631, 0.4369, 0.5631, 0.4369, 0.5631, 0.4369, 0.5631, 0.005844, 0.9942, 0.005848, 0.9942, 0.005848, 0.9942, 0.005844, 0.9942, 0.4369, 0.5631, 0.4369, 0.5631, 0.4369, 0.5631, 0.4369, 0.5631, 0.005814, 0.9942, 0.005817, 0.9942, 0.005817, 0.9942, 0.005814, 0.9942, 0.4369, 0.5631, 0.4369, 0.5631, 0.4369, 0.5631, 0.4369, 0.5631, 0.005829, 0.9942, 0.005833, 0.9942, 0.005833, 0.9942, 0.005829, 0.9942, 0.4369, 0.5631, 0.4369, 0.5631, 0.4369, 0.5631, 0.4369, 0.5631, 0.005798, 0.9942, 0.005802, 0.9942, 0.005802, 0.9942, 0.005798, 0.9942, 0.4369, 0.5631, 0.4369, 0.5631, 0.4369, 0.5631, 0.4369, 0.5631, 0.005644, 0.9944, 0.005646, 0.9944, 0.005646, 0.9944, 0.005644, 0.9944, 0.4369, 0.5631, 0.4369, 0.5631, 0.4369, 0.5631, 0.4369, 0.5631, 0.005659, 0.9943, 0.005661, 0.9943, 0.005661, 0.9943, 0.005659, 0.9943, 0.4369, 0.5631, 0.4369, 0.5631, 0.4369, 0.5631, 0.4369, 0.5631, 0.005629, 0.9944, 0.00563, 0.9944, 0.00563, 0.9944, 0.005629, 0.9944, 0.4369, 0.5631, 0.4369, 0.5631, 0.4369, 0.5631, 0.4369, 0.5631, 1.0, 0.25, 1.0, 0.25, 1.0, 0.25, 1.0, 0.25, 1.0, 0.2539, 1.0, 0.2539, 1.0, 0.2539, 1.0, 0.2539, 1.0, 0.25, 1.0, 0.2539, 1.0, 0.2539, 1.0, 0.25, 1.0, 0.25, 1.0, 0.25, 1.0, 0.25, 1.0, 0.25, 1.0, 0.25, 1.0, 0.2539, 1.0, 0.2539, 1.0, 0.25, 1.0, 0.25, 1.0, 0.2539, 1.0, 0.2539, 1.0, 0.25, 1.0, 0.2539, 1.0, 0.2539, 1.0, 0.2539, 1.0, 0.2539, 1.0, 0.25, 1.0, 0.25, 1.0, 0.25, 1.0, 0.25, 1.0, 0.2539, 1.0, 0.25, 1.0, 0.25, 1.0, 0.2539, 1.0, 0.2539, 1.0, 0.2539, 1.0, 0.2539, 1.0, 0.2539, 1.0, 0.25, 1.0, 0.2539, 1.0, 0.2539, 1.0, 0.25, 1.0, 0.25, 1.0, 0.25, 1.0, 0.25, 1.0, 0.25, 1.0, 0.2539, 1.0, 0.25, 1.0, 0.25, 1.0, 0.2539, 1.0, 0.2539, 1.0, 0.2539, 1.0, 0.2539, 1.0, 0.2539, 1.0, 0.25, 1.0, 0.2539, 1.0, 0.2539, 1.0, 0.25, 1.0, 0.2539, 1.0, 0.25, 1.0, 0.25, 1.0, 0.2539, 1.0, 0.75, 1.0, 0.75, 1.0, 0.75, 1.0, 0.75, 1.0, 0.75, 1.0, 0.75, 1.0, 0.75, 1.0, 0.75, 1.0, 0.7578, 1.0, 0.7578, 1.0, 0.7578, 1.0, 0.7578, 1.0, 0.7578, 1.0, 0.75, 1.0, 0.75, 1.0, 0.7578, 1.0, 0.75, 1.0, 0.7578, 1.0, 0.7578, 1.0, 0.75, 1.0, 0.7578, 1.0, 0.7578, 1.0, 0.7578, 1.0, 0.7578, 1.0, 0.7578, 1.0, 0.7578, 1.0, 0.7578, 1.0, 0.7578, 1.0, 0.75, 1.0, 0.7578, 1.0, 0.7578, 1.0, 0.75, 1.0, 0.7578, 1.0, 0.75, 1.0, 0.75, 1.0, 0.7578, 1.0, 0.7578, 1.0, 0.75, 1.0, 0.75, 1.0, 0.7578, 1.0, 0.75, 1.0, 0.75, 1.0, 0.75, 1.0, 0.75, 1.0, 0.75, 1.0, 0.7578, 1.0, 0.7578, 1.0, 0.75])
me_plane.update()
arm_armature_001 = bpy.data.armatures.new('Armature.001')  # bones are not reproduced

# ---- objects
ob_plane = bpy.data.objects.new('Plane', me_plane)
ob_light = bpy.data.objects.new('Light', light_light)
ob_camera = bpy.data.objects.new('Camera', cam_camera)
ob_armature = bpy.data.objects.new('Armature', arm_armature_001)

# ---- transforms, parenting, visibility, modifiers, constraints
ob_plane.location = (0.0, 0.0, 0.0)
ob_plane.rotation_euler = (0.0, 1.571, 0.0)
ob_light.location = (4.076, 1.005, 5.904)
ob_light.rotation_euler = (0.6503, 0.05522, 1.866)
ob_light.lock_rotations_4d = False
ob_light.empty_display_type = 'ARROWS'
ob_light.color = (0.0, 0.0, 0.0, 0.0)
ob_light.lineart.crease_threshold = 0.0
ob_camera.location = (7.359, -6.926, 4.958)
ob_camera.rotation_euler = (1.109, 0.0, 0.8149)
ob_camera.lock_rotations_4d = False
ob_camera.empty_display_type = 'ARROWS'
ob_camera.color = (0.0, 0.0, 0.0, 0.0)
ob_camera.display_type = 'WIRE'
ob_camera.lineart.crease_threshold = 0.0
ob_armature.location = (0.0, 0.0, 0.1681)
ob_armature.show_in_front = True

# ---- collection membership
scene.collection.objects.link(ob_plane)
col_collection.objects.link(ob_light)
col_collection.objects.link(ob_camera)
col_collection.objects.link(ob_armature)

# ---- scene / render settings (as saved in the file)
scene.camera = ob_camera
scene.frame_start = 1; scene.frame_end = 250; scene.frame_set(1)
scene.render.engine = 'BLENDER_EEVEE_NEXT'
scene.cycles.sampling_pattern = 'TABULATED_SOBOL'
scene.cycles.use_light_tree = False
scene.view_settings.view_transform = 'Filmic'
bpy.context.view_layer.update()

